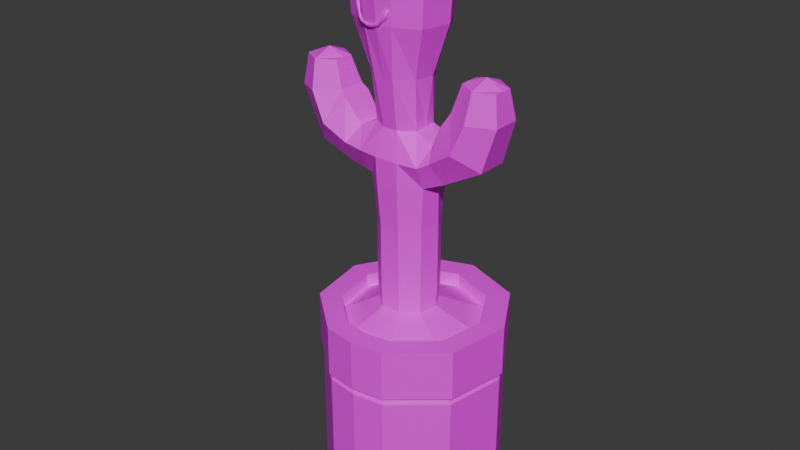 # Source: CactusFinal.blend  (saved by Blender 4.0.36; exported with 4.5.12 LTS)
import bpy
from mathutils import Matrix  # noqa: F401  (used for matrix-valued properties, if any)

bpy.ops.wm.read_factory_settings(use_empty=True)
scene = bpy.context.scene
scene.name = 'Scene'

# ---- collections
col_collection = bpy.data.collections.new('Collection'); scene.collection.children.link(col_collection)

# ---- images (referenced by path relative to the original .blend; pixels are not part of the script)
import os
ASSET_DIR = os.environ.get("B2B_ASSET_DIR", "")  # directory of the original .blend (textures are referenced by path, not embedded)
HERE = os.path.dirname(os.path.abspath(__file__))  # packed textures are extracted next to this script under _unpacked/

def load_image(name, relpath, width, height, colorspace="sRGB"):
    """Load a texture the original file referenced (path relative to the .blend, or extracted next to this script)."""
    p = next((c for c in (os.path.join(HERE, relpath), os.path.join(ASSET_DIR, relpath)) if relpath and os.path.exists(c)), "")
    if p:
        img = bpy.data.images.load(p, check_existing=True)
        img.name = name
    else:  # same state as the original file: an image datablock whose file is absent (Cycles renders it pink)
        img = bpy.data.images.new(name, width, height)
        img.source = "FILE"
        img.filepath = "//" + (relpath or name)
    img.colorspace_settings.name = colorspace
    return img
img_palette_png = load_image('palette.png', 'palette.png', 1024, 1024, 'sRGB')

# ---- materials (node trees are filled in below, after node groups)
mat_palette = bpy.data.materials.new('palette')
mat_palette.use_transparent_shadow = False

# ---- material node trees
mat_palette.use_nodes = True; mat_palette.node_tree.nodes.clear()
_N = mat_palette.node_tree.nodes; _L = mat_palette.node_tree.links
n0 = _N.new('ShaderNodeBsdfPrincipled'); n0.name = 'Principled BSDF'; n0.location = (10, 300)
n0.subsurface_method = 'RANDOM_WALK_SKIN'
n0.inputs[3].default_value = 1.45
n0.inputs[27].default_value = (0.0, 0.0, 0.0, 1.0)
n0.inputs[28].default_value = 1.0
n1 = _N.new('ShaderNodeOutputMaterial'); n1.name = 'Material Output'; n1.location = (300, 300)
n2 = _N.new('ShaderNodeTexImage'); n2.name = 'Image Texture'; n2.location = (-459, 293)
n2.image = img_palette_png
_L.new(n0.outputs[0], n1.inputs[0])
_L.new(n2.outputs[0], n0.inputs[0])
n1.is_active_output = True

# ---- world
world_world = bpy.data.worlds.new('World'); scene.world = world_world
world_world.use_nodes = True; world_world.node_tree.nodes.clear()
_N = world_world.node_tree.nodes; _L = world_world.node_tree.links
n0 = _N.new('ShaderNodeOutputWorld'); n0.name = 'World Output'; n0.location = (300, 300)
n1 = _N.new('ShaderNodeBackground'); n1.name = 'Background'; n1.location = (10, 300)
n1.inputs[0].default_value = (0.05088, 0.05088, 0.05088, 1.0)
_L.new(n1.outputs[0], n0.inputs[0])
n0.is_active_output = True
world_world.color = (0.05088, 0.05088, 0.05088)
world_world.use_sun_shadow = False
world_world.sun_shadow_jitter_overblur = 0.0

# ---- meshes
me_cylinder = bpy.data.meshes.new('Cylinder')
me_cylinder.from_pydata([(-0.02788, 0.07309, 1.492), (0.01256, 0.05837, 1.492), (0.03408, 0.02109, 1.492), (0.02661, -0.02129, 1.492), (-0.006362, -0.04896, 1.492), (-0.02301, 0.06377, 1.001), (0.02656, 0.051, 1.001), (0.03075, 0.01866, 1.001), (-0.004338, -0.04212, 1.001), (-0.02788, 0.1231, 1.246), (0.04544, 0.09638, 1.246), (0.08446, 0.0288, 1.246), (0.07091, -0.04805, 1.246), (0.01113, -0.0768, 1.246), (0.02109, 0.06525, 1.124), (0.04623, 0.0217, 1.124), (0.0375, -0.02781, 1.124), (-0.001012, -0.06013, 1.124), (-0.02615, 0.08244, 1.124), (-0.02788, 0.1353, 1.407), (0.05258, 0.1061, 1.407), (0.09539, 0.0319, 1.407), (0.08052, -0.05242, 1.407), (0.01493, -0.08606, 1.407), (0.03923, 0.07002, 0.7586), (0.06547, 0.02456, 0.7586), (0.05636, -0.02714, 0.7586), (0.01615, -0.06088, 0.7586), (-0.0101, 0.08797, 0.7586), (-0.01152, 0.09144, 0.8734), (0.06329, -0.03133, 0.8746), (0.01796, -0.0682, 0.8734), (0.03923, 0.07002, 0.6613), (0.06547, 0.02456, 0.6613), (0.05636, -0.02714, 0.6613), (0.01615, -0.06088, 0.6613), (-0.0101, 0.08797, 0.6613), (0.04388, 0.0788, 0.8734), (0.2392, 0.03532, 1.135), (0.2392, -0.01498, 1.135), (0.06996, -0.06353, 0.9366), (0.1957, -0.04013, 1.138), (0.03353, -0.01812, 1.001), (0.1523, -0.01498, 1.14), (0.1523, 0.03532, 1.14), (0.1631, 0.08895, 0.9949), (0.2189, 0.04956, 0.9557), (0.2189, -0.02923, 0.9557), (0.1631, -0.06862, 0.9949), (0.1072, -0.02923, 1.034), (0.1072, 0.04956, 1.034), (0.1917, 0.07952, 1.067), (0.2516, 0.04484, 1.064), (0.2516, -0.02451, 1.064), (0.1917, -0.05919, 1.067), (0.1317, -0.02451, 1.071), (0.1317, 0.04484, 1.071), (0.115, 0.04365, 0.8969), (0.115, -0.02332, 0.8969), (0.09829, -0.0568, 0.9524), (0.08154, -0.02332, 0.9803), (0.08154, 0.04365, 0.9803), (0.09829, 0.07714, 0.9524), (-0.01152, 0.07632, 0.9367), (0.05362, 0.07461, 0.9366), (0.01951, -0.07001, 0.9367), (0.2392, 0.01017, 1.135), (0.1523, 0.01017, 1.14), (0.1072, 0.01017, 1.034), (0.1317, 0.01017, 1.071), (0.08154, 0.01017, 0.9803), (0.07251, 0.01503, 0.8722), (0.1957, 0.06046, 1.138), (0.2189, 0.01017, 0.9557), (0.2516, 0.01017, 1.064), (0.115, 0.01017, 0.8969), (0.1968, 0.01017, 1.157), (-0.02788, -0.04896, 1.492), (-0.02301, -0.04212, 1.001), (-0.02788, -0.08251, 1.246), (-0.02615, -0.06013, 1.124), (-0.02788, -0.09236, 1.407), (-0.0101, -0.06088, 0.7586), (-0.01152, -0.0682, 0.8734), (-0.0101, -0.06088, 0.6613), (-0.01152, -0.07001, 0.9367), (0.002669, 0.2578, 0.5349), (0.1565, 0.2016, 0.5349), (0.2377, 0.06079, 0.5349), (0.2095, -0.09929, 0.5349), (0.085, -0.2038, 0.5349), (0.002669, -0.2149, 0.5349), (0.002669, 0.2578, 0.4072), (0.1565, 0.2016, 0.4072), (0.2377, 0.06079, 0.4072), (0.2095, -0.09929, 0.4072), (0.085, -0.2038, 0.4072), (0.002669, -0.2149, 0.4072), (0.1262, 0.1615, 0.4072), (0.1913, 0.04875, 0.4072), (0.1687, -0.07944, 0.4072), (0.06895, -0.1631, 0.4072), (-0.03688, -0.08134, 1.247), (0.002669, 0.2515, 0.3881), (0.1527, 0.1967, 0.3881), (0.232, 0.05932, 0.3881), (0.2044, -0.09687, 0.3881), (0.08292, -0.1988, 0.3881), (0.002669, -0.2097, 0.3881), (0.002669, 0.2515, 0.03994), (0.1527, 0.1967, 0.03994), (0.232, 0.05932, 0.03994), (0.2044, -0.09687, 0.03994), (0.08292, -0.1988, 0.03994), (0.002669, -0.2097, 0.03994), (0.002669, 0.2515, 0.01818), (0.1527, 0.1967, 0.01818), (0.232, 0.05932, 0.01818), (0.2044, -0.09687, 0.01818), (0.08292, -0.1988, 0.01818), (0.002669, -0.2097, 0.01818), (0.1275, 0.1632, 0.002462), (0.1933, 0.04927, 0.002462), (0.1704, -0.0803, 0.002462), (0.06963, -0.1649, 0.002462), (-0.06895, -0.08176, 1.347), (0.1595, -0.07537, 0.5349), (0.1809, 0.04618, 0.5349), (0.002669, -0.1634, 0.5349), (0.06491, -0.1547, 0.5349), (0.1192, 0.1531, 0.5349), (0.002669, 0.1956, 0.5349), (-0.009516, 0.0853, 0.5458), (0.03824, 0.06792, 0.5458), (0.06365, 0.0239, 0.5458), (0.05483, -0.02615, 0.5458), (0.0159, -0.05882, 0.5458), (-0.009516, -0.05882, 0.5458), (0.1809, 0.04618, 0.4992), (0.06491, -0.1547, 0.4992), (0.1192, 0.1531, 0.4992), (0.002669, 0.1956, 0.4992), (0.1595, -0.07537, 0.4992), (0.002669, -0.1634, 0.4992), (-0.06833, 0.05837, 1.492), (-0.02788, 0.01206, 1.509), (-0.08237, -0.02129, 1.492), (-0.0494, -0.04896, 1.492), (-0.07258, 0.051, 1.001), (-0.07678, 0.01866, 1.001), (-0.04168, -0.04212, 1.001), (-0.1012, 0.09638, 1.246), (-0.1402, 0.0288, 1.246), (-0.1267, -0.04805, 1.246), (-0.0669, -0.0768, 1.246), (-0.0734, 0.06525, 1.124), (-0.09854, 0.0217, 1.124), (-0.08981, -0.02781, 1.124), (-0.05129, -0.06013, 1.124), (-0.1083, 0.1061, 1.407), (-0.1512, 0.0319, 1.407), (-0.1363, -0.05242, 1.407), (-0.0707, -0.08606, 1.407), (-0.05942, 0.07002, 0.7586), (-0.08567, 0.02456, 0.7586), (-0.07655, -0.02714, 0.7586), (-0.03634, -0.06088, 0.7586), (-0.08633, -0.03133, 0.8746), (-0.04099, -0.0682, 0.8734), (-0.05942, 0.07002, 0.6613), (-0.08567, 0.02456, 0.6613), (-0.07655, -0.02714, 0.6613), (-0.03634, -0.06088, 0.6613), (-0.06691, 0.0788, 0.8734), (-0.2931, 0.03532, 1.114), (-0.2931, -0.01498, 1.114), (-0.093, -0.06353, 0.9366), (-0.2495, -0.04013, 1.114), (-0.07955, -0.01812, 1.001), (-0.206, -0.01498, 1.114), (-0.206, 0.03532, 1.114), (-0.2021, 0.08895, 0.9757), (-0.2381, 0.04956, 0.9177), (-0.2381, -0.02923, 0.9177), (-0.2021, -0.06862, 0.9757), (-0.1661, -0.02923, 1.034), (-0.1661, 0.04956, 1.034), (-0.2422, 0.07952, 1.044), (-0.302, 0.04484, 1.038), (-0.302, -0.02451, 1.038), (-0.2422, -0.05919, 1.044), (-0.1825, -0.02451, 1.05), (-0.1825, 0.04484, 1.05), (-0.157, 0.04365, 0.8828), (-0.157, -0.02332, 0.8828), (-0.1457, -0.0568, 0.9396), (-0.1242, -0.02332, 0.9791), (-0.1242, 0.04365, 0.9791), (-0.1457, 0.07714, 0.9396), (-0.07666, 0.07461, 0.9366), (-0.04255, -0.07001, 0.9367), (-0.2931, 0.01017, 1.114), (-0.206, 0.01017, 1.114), (-0.1661, 0.01017, 1.034), (-0.1825, 0.01017, 1.05), (-0.1242, 0.01017, 0.9791), (-0.09554, 0.01503, 0.8722), (-0.2495, 0.06046, 1.114), (-0.2381, 0.01017, 0.9177), (-0.302, 0.01017, 1.038), (-0.157, 0.01017, 0.8828), (-0.2494, 0.01017, 1.133), (-0.1511, 0.2016, 0.5349), (-0.2324, 0.06079, 0.5349), (-0.2042, -0.09929, 0.5349), (-0.07966, -0.2038, 0.5349), (-0.1511, 0.2016, 0.4072), (-0.2324, 0.06079, 0.4072), (-0.2042, -0.09929, 0.4072), (-0.07966, -0.2038, 0.4072), (0.002275, 0.2065, 0.4072), (-0.1208, 0.1615, 0.4072), (-0.1859, 0.04875, 0.4072), (-0.1633, -0.07944, 0.4072), (-0.06361, -0.1631, 0.4072), (0.002312, -0.1721, 0.4072), (-0.1473, 0.1967, 0.3881), (-0.2266, 0.05932, 0.3881), (-0.1991, -0.09687, 0.3881), (-0.07759, -0.1988, 0.3881), (-0.1473, 0.1967, 0.03994), (-0.2266, 0.05932, 0.03994), (-0.1991, -0.09687, 0.03994), (-0.07759, -0.1988, 0.03994), (-0.1473, 0.1967, 0.01818), (-0.2266, 0.05932, 0.01818), (-0.1991, -0.09687, 0.01818), (-0.07759, -0.1988, 0.01818), (0.002312, 0.2087, 0.002462), (-0.1221, 0.1632, 0.002462), (-0.1879, 0.04927, 0.002462), (-0.1651, -0.0803, 0.002462), (-0.06429, -0.1649, 0.002462), (0.00235, -0.1739, 0.002462), (-0.1541, -0.07537, 0.5349), (-0.1755, 0.04618, 0.5349), (-0.05957, -0.1547, 0.5349), (-0.1138, 0.1531, 0.5349), (-0.05727, 0.06792, 0.5458), (-0.08269, 0.0239, 0.5458), (-0.07386, -0.02615, 0.5458), (-0.03493, -0.05882, 0.5458), (-0.1755, 0.04618, 0.4992), (-0.05957, -0.1547, 0.4992), (-0.1138, 0.1531, 0.4992), (-0.1541, -0.07537, 0.4992), (-0.08985, 0.02109, 1.492), (-0.06737, -0.06407, 1.441), (-0.0507, -0.05731, 1.421), (-0.04459, -0.05484, 1.394), (-0.0507, -0.05731, 1.367), (-0.06737, -0.06407, 1.348), (-0.06686, -0.08259, 1.441), (-0.04981, -0.0894, 1.421), (-0.04357, -0.09189, 1.394), (-0.04981, -0.0894, 1.367), (-0.06686, -0.08259, 1.348), (-0.07999, -0.09567, 1.441), (-0.1296, -0.08928, 1.367), (-0.06983, -0.1181, 1.394), (-0.07999, -0.09567, 1.348), (-0.09907, -0.09565, 1.441), (-0.1056, -0.112, 1.421), (-0.1056, -0.112, 1.367), (-0.09907, -0.09565, 1.348), (-0.09014, -0.0733, 1.447), (-0.1129, -0.08253, 1.441), (-0.07256, -0.1121, 1.421), (-0.1357, -0.09176, 1.394), (-0.07256, -0.1121, 1.367), (-0.1129, -0.08253, 1.348), (-0.09014, -0.0733, 1.341), (-0.1134, -0.064, 1.441), (-0.1305, -0.05719, 1.421), (-0.1367, -0.0547, 1.394), (-0.1305, -0.05719, 1.367), (-0.1134, -0.064, 1.348), (-0.1003, -0.05092, 1.441), (-0.1077, -0.03454, 1.421), (-0.1105, -0.02854, 1.394), (-0.1077, -0.03454, 1.367), (-0.1003, -0.05092, 1.348), (-0.08122, -0.05095, 1.441), (-0.07469, -0.03459, 1.421), (-0.0735, -0.03161, 1.394), (-0.07469, -0.03459, 1.367), (-0.08122, -0.05095, 1.348), (-0.1296, -0.08928, 1.421), (-0.1068, -0.115, 1.394), (-0.1173, -0.108, 1.394), (-0.1065, -0.1144, 1.382), (-0.09437, -0.1172, 1.394), (-0.1065, -0.1144, 1.407), (-0.1147, -0.1092, 1.386), (-0.09709, -0.1162, 1.386), (-0.1147, -0.1092, 1.402), (-0.09709, -0.1162, 1.402), (0.04495, -0.0516, 1.436), (0.0534, -0.03572, 1.416), (0.05649, -0.02991, 1.389), (0.0534, -0.03572, 1.362), (0.04495, -0.0516, 1.343), (0.05723, -0.06548, 1.436), (0.07467, -0.05976, 1.416), (0.08105, -0.05766, 1.389), (0.07467, -0.05976, 1.362), (0.05723, -0.06548, 1.343), (0.05556, -0.08394, 1.436), (0.01342, -0.1109, 1.362), (0.07771, -0.09458, 1.389), (0.05556, -0.08394, 1.343), (0.04091, -0.09616, 1.436), (0.0464, -0.1129, 1.416), (0.0464, -0.1129, 1.362), (0.04091, -0.09616, 1.343), (0.03341, -0.0733, 1.442), (0.02187, -0.09499, 1.436), (0.07177, -0.09173, 1.416), (0.01033, -0.1167, 1.389), (0.07177, -0.09173, 1.362), (0.02187, -0.09499, 1.343), (0.03341, -0.0733, 1.336), (0.009587, -0.08111, 1.436), (-0.007852, -0.08684, 1.416), (-0.01424, -0.08893, 1.389), (-0.007852, -0.08684, 1.362), (0.009587, -0.08111, 1.343), (0.01126, -0.06266, 1.436), (-0.004956, -0.05487, 1.416), (-0.01089, -0.05201, 1.389), (-0.004956, -0.05487, 1.362), (0.01126, -0.06266, 1.343), (0.02591, -0.05043, 1.436), (0.02041, -0.03369, 1.416), (0.01941, -0.03065, 1.389), (0.02041, -0.03369, 1.362), (0.02591, -0.05043, 1.343), (0.01342, -0.1109, 1.416), (0.0474, -0.1159, 1.389), (0.03488, -0.1174, 1.389), (0.04719, -0.1153, 1.377), (0.05833, -0.1097, 1.389), (0.04719, -0.1153, 1.402), (0.03764, -0.1166, 1.381), (0.05563, -0.1107, 1.381), (0.03764, -0.1166, 1.397), (0.05563, -0.1107, 1.397), (-0.08423, -0.06524, 1.287), (0.004709, -0.07569, 1.282), (-0.0901, -0.06747, 1.287), (0.009292, -0.07938, 1.28), (-0.08979, -0.07374, 1.287), (0.007541, -0.08535, 1.281), (-0.08373, -0.07539, 1.287), (0.001877, -0.08535, 1.284), (-0.0803, -0.07013, 1.287), (0.0001268, -0.07938, 1.284), (-0.04888, -0.07315, 1.241), (-0.04984, -0.07672, 1.236), (-0.05141, -0.08248, 1.237), (-0.05141, -0.08248, 1.244), (-0.04984, -0.07672, 1.246), (-0.01989, -0.07538, 1.249), (-0.01642, -0.0792, 1.245), (-0.01775, -0.08539, 1.246), (-0.02203, -0.08539, 1.251), (-0.02336, -0.0792, 1.253), (-0.08299, -0.06878, 1.251), (-0.0828, -0.07502, 1.252), (-0.07713, -0.07656, 1.254), (-0.07381, -0.07127, 1.255), (-0.07743, -0.06646, 1.253), (-0.08981, -0.0655, 1.265), (-0.0895, -0.07178, 1.265), (-0.08344, -0.07342, 1.265), (-0.08, -0.06817, 1.265), (-0.08394, -0.06327, 1.265), (-0.06949, -0.06863, 1.245), (-0.07236, -0.07168, 1.241), (-0.0732, -0.07764, 1.242), (-0.07085, -0.07828, 1.248), (-0.06856, -0.07271, 1.25), (-0.03462, -0.07909, 1.238), (-0.03509, -0.08506, 1.24), (-0.03659, -0.08506, 1.246), (-0.03705, -0.07909, 1.248), (-0.03584, -0.0754, 1.243), (-0.003942, -0.07524, 1.264), (0.001023, -0.07924, 1.262), (-0.0008736, -0.08571, 1.263), (-0.00701, -0.08571, 1.266), (-0.008906, -0.07924, 1.267)], [], [(19, 0, 1, 20), (20, 1, 2, 21), (21, 2, 3, 22), (22, 3, 4, 23), (40, 42, 8, 65), (63, 5, 6, 64), (16, 12, 13, 17), (15, 11, 12, 16), (14, 10, 11, 15), (18, 9, 10, 14), (5, 18, 14, 6), (6, 14, 15, 7), (7, 15, 16, 42), (42, 16, 17, 8), (12, 22, 23, 13), (11, 21, 22, 12), (10, 20, 21, 11), (9, 19, 20, 10), (36, 28, 24, 32), (32, 24, 25, 33), (33, 25, 26, 34), (34, 26, 27, 35), (28, 29, 37, 24), (24, 37, 71, 25), (25, 71, 30, 26), (26, 30, 31, 27), (135, 34, 35, 136), (134, 33, 34, 135), (133, 32, 33, 134), (132, 36, 32, 133), (51, 72, 38, 52), (74, 66, 39, 53), (53, 39, 41, 54), (54, 41, 43, 55), (38, 72, 76, 66), (69, 67, 44, 56), (56, 44, 72, 51), (61, 50, 45, 62), (70, 68, 50, 61), (59, 48, 49, 60), (58, 47, 48, 59), (75, 73, 47, 58), (62, 45, 46, 57), (50, 56, 51, 45), (68, 69, 56, 50), (48, 54, 55, 49), (47, 53, 54, 48), (73, 74, 53, 47), (45, 51, 52, 46), (64, 62, 57, 37), (71, 75, 58, 30), (30, 58, 59, 40), (40, 59, 60, 42), (7, 70, 61, 6), (6, 61, 62, 64), (29, 63, 64, 37), (30, 40, 65, 31), (42, 60, 70, 7), (49, 55, 69, 68), (60, 49, 68, 70), (55, 43, 67, 69), (37, 57, 75, 71), (46, 52, 74, 73), (57, 46, 73, 75), (52, 38, 66, 74), (66, 76, 41, 39), (41, 76, 67, 43), (76, 72, 44, 67), (31, 65, 85, 83), (136, 35, 84, 137), (27, 31, 83, 82), (35, 27, 82, 84), (13, 23, 81, 79), (8, 17, 80, 78), (17, 13, 79, 80), (65, 8, 78, 85), (23, 4, 77, 81), (1, 145, 2), (127, 126, 89, 88), (129, 128, 91, 90), (126, 129, 90, 89), (130, 127, 88, 87), (131, 130, 87, 86), (89, 90, 96, 95), (87, 88, 94, 93), (90, 91, 97, 96), (88, 89, 95, 94), (86, 87, 93, 92), (95, 96, 101, 100), (93, 94, 99, 98), (96, 97, 225, 101), (94, 95, 100, 99), (92, 93, 98, 220), (100, 101, 107, 106), (98, 99, 105, 104), (101, 225, 108, 107), (99, 100, 106, 105), (220, 98, 104, 103), (106, 107, 113, 112), (104, 105, 111, 110), (107, 108, 114, 113), (105, 106, 112, 111), (103, 104, 110, 109), (112, 113, 119, 118), (110, 111, 117, 116), (113, 114, 120, 119), (111, 112, 118, 117), (109, 110, 116, 115), (118, 119, 124, 123), (116, 117, 122, 121), (119, 120, 243, 124), (117, 118, 123, 122), (115, 116, 121, 238), (129, 126, 142, 139), (132, 133, 140, 141), (133, 134, 138, 140), (135, 136, 139, 142), (136, 137, 143, 139), (134, 135, 142, 138), (128, 129, 139, 143), (130, 131, 141, 140), (126, 127, 138, 142), (127, 130, 140, 138), (19, 159, 144, 0), (159, 160, 256, 144), (160, 161, 146, 256), (161, 162, 147, 146), (176, 200, 150, 178), (63, 199, 148, 5), (157, 158, 154, 153), (156, 157, 153, 152), (155, 156, 152, 151), (18, 155, 151, 9), (5, 148, 155, 18), (148, 149, 156, 155), (149, 178, 157, 156), (178, 150, 158, 157), (153, 154, 125, 162, 161), (152, 153, 161, 160), (151, 152, 160, 159), (9, 151, 159, 19), (36, 169, 163, 28), (169, 170, 164, 163), (170, 171, 165, 164), (171, 172, 166, 165), (28, 163, 173, 29), (163, 164, 206, 173), (164, 165, 167, 206), (165, 166, 168, 167), (250, 251, 172, 171), (249, 250, 171, 170), (248, 249, 170, 169), (132, 248, 169, 36), (187, 188, 174, 207), (209, 189, 175, 201), (189, 190, 177, 175), (190, 191, 179, 177), (174, 201, 211, 207), (204, 192, 180, 202), (192, 187, 207, 180), (197, 198, 181, 186), (205, 197, 186, 203), (195, 196, 185, 184), (194, 195, 184, 183), (210, 194, 183, 208), (198, 193, 182, 181), (186, 181, 187, 192), (203, 186, 192, 204), (184, 185, 191, 190), (183, 184, 190, 189), (208, 183, 189, 209), (181, 182, 188, 187), (199, 173, 193, 198), (206, 167, 194, 210), (167, 176, 195, 194), (176, 178, 196, 195), (149, 148, 197, 205), (148, 199, 198, 197), (29, 173, 199, 63), (167, 168, 200, 176), (178, 149, 205, 196), (185, 203, 204, 191), (196, 205, 203, 185), (191, 204, 202, 179), (173, 206, 210, 193), (182, 208, 209, 188), (193, 210, 208, 182), (188, 209, 201, 174), (201, 175, 177, 211), (177, 179, 202, 211), (211, 202, 180, 207), (168, 83, 85, 200), (251, 137, 84, 172), (166, 82, 83, 168), (172, 84, 82, 166), (154, 102, 79, 81, 162, 125), (150, 78, 80, 158), (158, 80, 79, 102, 154), (200, 85, 78, 150), (162, 81, 77, 147), (144, 256, 145), (245, 213, 214, 244), (246, 215, 91, 128), (244, 214, 215, 246), (247, 212, 213, 245), (131, 86, 212, 247), (214, 218, 219, 215), (212, 216, 217, 213), (215, 219, 97, 91), (213, 217, 218, 214), (86, 92, 216, 212), (218, 223, 224, 219), (216, 221, 222, 217), (219, 224, 225, 97), (217, 222, 223, 218), (92, 220, 221, 216), (223, 228, 229, 224), (221, 226, 227, 222), (224, 229, 108, 225), (222, 227, 228, 223), (220, 103, 226, 221), (228, 232, 233, 229), (226, 230, 231, 227), (229, 233, 114, 108), (227, 231, 232, 228), (103, 109, 230, 226), (232, 236, 237, 233), (230, 234, 235, 231), (233, 237, 120, 114), (231, 235, 236, 232), (109, 115, 234, 230), (236, 241, 242, 237), (234, 239, 240, 235), (237, 242, 243, 120), (235, 240, 241, 236), (115, 238, 239, 234), (246, 253, 255, 244), (132, 141, 254, 248), (248, 254, 252, 249), (250, 255, 253, 251), (251, 253, 143, 137), (249, 252, 255, 250), (128, 143, 253, 246), (247, 254, 141, 131), (244, 255, 252, 245), (245, 252, 254, 247), (145, 256, 146), (145, 0, 144), (145, 1, 0), (2, 145, 3), (3, 145, 4), (4, 145, 77), (147, 77, 145), (146, 147, 145), (238, 121, 122, 123, 124, 243, 242, 241, 240, 239), (281, 296, 261), (295, 294, 259, 260), (293, 292, 257, 258), (296, 295, 260, 261), (294, 293, 258, 259), (292, 275, 257), (261, 260, 265, 266), (259, 258, 263, 264), (257, 275, 262), (281, 261, 266, 125), (260, 259, 264, 265), (258, 257, 262, 263), (266, 265, 279, 270), (264, 263, 277, 269), (262, 275, 267), (281, 125, 266, 270), (265, 264, 269, 279), (263, 262, 267, 277), (270, 279, 273, 274), (301, 306, 298), (267, 275, 271), (281, 270, 274), (304, 298, 300), (277, 267, 271, 272), (274, 273, 268, 280), (305, 297, 278, 299), (271, 275, 276), (281, 274, 280), (300, 298, 303), (272, 271, 276, 297), (278, 297, 283, 284), (276, 275, 282), (281, 280, 286), (268, 278, 284, 285), (297, 276, 282, 283), (280, 268, 285, 286), (282, 275, 287), (281, 286, 291), (285, 284, 289, 290), (283, 282, 287, 288), (286, 285, 290, 291), (284, 283, 288, 289), (281, 291, 296), (290, 289, 294, 295), (288, 287, 292, 293), (291, 290, 295, 296), (289, 288, 293, 294), (287, 275, 292), (305, 298, 302), (306, 277, 272, 302), (303, 298, 299), (304, 279, 269, 301), (298, 304, 301), (268, 303, 299, 278), (298, 306, 302), (297, 305, 302, 272), (273, 300, 303, 268), (298, 305, 299), (279, 304, 300, 273), (269, 277, 306, 301), (331, 346, 311), (345, 344, 309, 310), (343, 342, 307, 308), (346, 345, 310, 311), (344, 343, 308, 309), (342, 325, 307), (311, 310, 315, 316), (309, 308, 313, 314), (307, 325, 312), (331, 311, 316), (310, 309, 314, 315), (308, 307, 312, 313), (316, 315, 329, 320), (314, 313, 327, 319), (312, 325, 317), (331, 316, 320), (315, 314, 319, 329), (313, 312, 317, 327), (320, 329, 323, 324), (351, 356, 348), (317, 325, 321), (331, 320, 324), (354, 348, 350), (327, 317, 321, 322), (324, 323, 318, 330), (355, 347, 328, 349), (321, 325, 326), (331, 324, 330), (350, 348, 353), (322, 321, 326, 347), (328, 347, 333, 334), (326, 325, 332), (331, 330, 336), (318, 328, 334, 335), (347, 326, 332, 333), (330, 318, 335, 336), (332, 325, 337), (331, 336, 341), (335, 334, 339, 340), (333, 332, 337, 338), (336, 335, 340, 341), (334, 333, 338, 339), (331, 341, 346), (340, 339, 344, 345), (338, 337, 342, 343), (341, 340, 345, 346), (339, 338, 343, 344), (337, 325, 342), (355, 348, 352), (356, 327, 322, 352), (353, 348, 349), (354, 329, 319, 351), (348, 354, 351), (318, 353, 349, 328), (348, 356, 352), (347, 355, 352, 322), (323, 350, 353, 318), (348, 355, 349), (329, 354, 350, 323), (319, 327, 356, 351), (397, 358, 360, 398), (398, 360, 362, 399), (399, 362, 364, 400), (360, 358, 366, 364, 362), (400, 364, 366, 401), (401, 366, 358, 397), (357, 359, 361, 363, 365), (391, 371, 367, 387), (390, 370, 371, 391), (389, 369, 370, 390), (388, 368, 369, 389), (387, 367, 368, 388), (395, 376, 372, 396), (394, 375, 376, 395, 102), (393, 374, 375, 394), (392, 373, 374, 393), (396, 372, 373, 392), (386, 381, 377, 382), (382, 377, 378, 383), (383, 378, 379, 384), (384, 379, 380, 385), (385, 380, 381, 386), (365, 385, 386, 357), (363, 384, 385, 365), (361, 383, 384, 363), (359, 382, 383, 361), (357, 386, 382, 359), (381, 387, 388, 377), (377, 388, 389, 378), (378, 389, 390, 379), (379, 390, 391, 380), (380, 391, 387, 381), (367, 396, 392, 368), (368, 392, 393, 369), (369, 393, 394, 370), (370, 394, 102, 395, 371), (371, 395, 396, 367), (376, 401, 397, 372), (375, 400, 401, 376), (374, 399, 400, 375), (373, 398, 399, 374), (372, 397, 398, 373)])
me_cylinder.polygons.foreach_set('use_smooth', [0, 0, 0, 0, 0, 0, 0, 0, 0, 0, 0, 0, 0, 0, 0, 0, 0, 0, 0, 0, 0, 0, 0, 0, 0, 0, 0, 0, 0, 0, 0, 0, 0, 0, 0, 0, 0, 0, 0, 0, 0, 0, 0, 0, 0, 0, 0, 0, 0, 0, 0, 0, 0, 0, 0, 0, 0, 0, 0, 0, 0, 0, 0, 0, 0, 0, 0, 0, 0, 0, 0, 0, 0, 0, 0, 0, 0, 0, 0, 0, 0, 0, 0, 0, 0, 0, 0, 0, 0, 0, 0, 0, 0, 0, 0, 0, 0, 0, 0, 0, 0, 0, 0, 0, 0, 0, 0, 0, 0, 0, 0, 0, 0, 0, 0, 0, 0, 0, 0, 0, 0, 0, 0, 0, 0, 0, 0, 0, 0, 0, 0, 0, 0, 0, 0, 0, 0, 0, 0, 0, 0, 0, 0, 0, 0, 0, 0, 0, 0, 0, 0, 0, 0, 0, 0, 0, 0, 0, 0, 0, 0, 0, 0, 0, 0, 0, 0, 0, 0, 0, 0, 0, 0, 0, 0, 0, 0, 0, 0, 0, 0, 0, 0, 0, 0, 0, 0, 0, 0, 0, 0, 0, 0, 0, 0, 0, 0, 0, 0, 0, 0, 0, 0, 0, 0, 0, 0, 0, 0, 0, 0, 0, 0, 0, 0, 0, 0, 0, 0, 0, 0, 0, 0, 0, 0, 0, 0, 0, 0, 0, 0, 0, 0, 0, 0, 0, 0, 0, 0, 0, 0, 0, 0, 0, 0, 0, 0, 0, 0, 0, 0, 0, 0, 0, 0, 1, 1, 1, 1, 1, 1, 1, 1, 1, 1, 1, 1, 1, 1, 1, 1, 1, 1, 1, 1, 1, 1, 1, 1, 1, 1, 1, 1, 1, 1, 1, 1, 1, 1, 1, 1, 1, 1, 1, 1, 1, 1, 1, 1, 1, 1, 1, 1, 1, 1, 1, 1, 1, 1, 1, 1, 1, 1, 1, 1, 1, 1, 1, 1, 1, 1, 1, 1, 1, 1, 1, 1, 1, 1, 1, 1, 1, 1, 1, 1, 1, 1, 1, 1, 1, 1, 1, 1, 1, 1, 1, 1, 1, 1, 1, 1, 1, 1, 1, 1, 1, 1, 1, 1, 1, 1, 1, 1, 1, 1, 1, 1, 1, 1, 1, 1, 1, 1, 1, 1, 1, 1, 1, 1, 1, 1, 1, 1, 1, 1, 1, 1, 1, 1, 1, 1, 1, 1, 1, 1, 1, 1, 1, 1, 1, 1, 1, 1, 1, 1, 1, 1, 1, 1, 1, 1, 1, 1, 1, 1, 1, 1])
_uv = me_cylinder.uv_layers.new(name='UVMap')
_uv.uv.foreach_set('vector', [0.3384, 0.5074, 0.3384, 0.5078, 0.3378, 0.5078, 0.3378, 0.5074, 0.3378, 0.5074, 0.3378, 0.5078, 0.3371, 0.5078, 0.3371, 0.5074, 0.3371, 0.5074, 0.3371, 0.5078, 0.3365, 0.5078, 0.3365, 0.5074, 0.3365, 0.5074, 0.3365, 0.5078, 0.3359, 0.5078, 0.3359, 0.5074, 0.3365, 0.5062, 0.3365, 0.5064, 0.3359, 0.5064, 0.3359, 0.5062, 0.3384, 0.5062, 0.3384, 0.5064, 0.3378, 0.5064, 0.3378, 0.5062, 0.3365, 0.5067, 0.3365, 0.5071, 0.3359, 0.5071, 0.3359, 0.5067, 0.3371, 0.5067, 0.3371, 0.5071, 0.3365, 0.5071, 0.3365, 0.5067, 0.3378, 0.5067, 0.3378, 0.5071, 0.3371, 0.5071, 0.3371, 0.5067, 0.3384, 0.5067, 0.3384, 0.5071, 0.3378, 0.5071, 0.3378, 0.5067, 0.3384, 0.5064, 0.3384, 0.5067, 0.3378, 0.5067, 0.3378, 0.5064, 0.3378, 0.5064, 0.3378, 0.5067, 0.3371, 0.5067, 0.3371, 0.5064, 0.3371, 0.5064, 0.3371, 0.5067, 0.3365, 0.5067, 0.3365, 0.5064, 0.3365, 0.5064, 0.3365, 0.5067, 0.3359, 0.5067, 0.3359, 0.5064, 0.3365, 0.5071, 0.3365, 0.5074, 0.3359, 0.5074, 0.3359, 0.5071, 0.3371, 0.5071, 0.3371, 0.5074, 0.3365, 0.5074, 0.3365, 0.5071, 0.3378, 0.5071, 0.3378, 0.5074, 0.3371, 0.5074, 0.3371, 0.5071, 0.3384, 0.5071, 0.3384, 0.5074, 0.3378, 0.5074, 0.3378, 0.5071, 0.3384, 0.5053, 0.3384, 0.5057, 0.3378, 0.5057, 0.3378, 0.5053, 0.3378, 0.5053, 0.3378, 0.5057, 0.3371, 0.5057, 0.3371, 0.5053, 0.3371, 0.5053, 0.3371, 0.5057, 0.3365, 0.5057, 0.3365, 0.5053, 0.3365, 0.5053, 0.3365, 0.5057, 0.3359, 0.5057, 0.3359, 0.5053, 0.3384, 0.5057, 0.3384, 0.506, 0.3378, 0.506, 0.3378, 0.5057, 0.3378, 0.5057, 0.3378, 0.506, 0.3371, 0.506, 0.3371, 0.5057, 0.3371, 0.5057, 0.3371, 0.506, 0.3365, 0.506, 0.3365, 0.5057, 0.3365, 0.5057, 0.3365, 0.506, 0.3359, 0.506, 0.3359, 0.5057, 0.3365, 0.5051, 0.3365, 0.5053, 0.3359, 0.5053, 0.3359, 0.5051, 0.3371, 0.5051, 0.3371, 0.5053, 0.3365, 0.5053, 0.3365, 0.5051, 0.3378, 0.5051, 0.3378, 0.5053, 0.3371, 0.5053, 0.3371, 0.5051, 0.3384, 0.5051, 0.3384, 0.5053, 0.3378, 0.5053, 0.3378, 0.5051, 0.3384, 0.5071, 0.3384, 0.5078, 0.3374, 0.5078, 0.3374, 0.5071, 0.337, 0.5071, 0.337, 0.5078, 0.3365, 0.5078, 0.3365, 0.5071, 0.3365, 0.5071, 0.3365, 0.5078, 0.3356, 0.5078, 0.3356, 0.5071, 0.3356, 0.5071, 0.3356, 0.5078, 0.3346, 0.5078, 0.3346, 0.5071, 0.3353, 0.5042, 0.3342, 0.5049, 0.3342, 0.5036, 0.3353, 0.5036, 0.3342, 0.5071, 0.3342, 0.5078, 0.3337, 0.5078, 0.3337, 0.5071, 0.3337, 0.5071, 0.3337, 0.5078, 0.3328, 0.5078, 0.3328, 0.5071, 0.3337, 0.5057, 0.3337, 0.5064, 0.3328, 0.5064, 0.3328, 0.5057, 0.3342, 0.5057, 0.3342, 0.5064, 0.3337, 0.5064, 0.3337, 0.5057, 0.3356, 0.5057, 0.3356, 0.5064, 0.3346, 0.5064, 0.3346, 0.5057, 0.3365, 0.5057, 0.3365, 0.5064, 0.3356, 0.5064, 0.3356, 0.5057, 0.337, 0.5057, 0.337, 0.5064, 0.3365, 0.5064, 0.3365, 0.5057, 0.3384, 0.5057, 0.3384, 0.5064, 0.3374, 0.5064, 0.3374, 0.5057, 0.3337, 0.5064, 0.3337, 0.5071, 0.3328, 0.5071, 0.3328, 0.5064, 0.3342, 0.5064, 0.3342, 0.5071, 0.3337, 0.5071, 0.3337, 0.5064, 0.3356, 0.5064, 0.3356, 0.5071, 0.3346, 0.5071, 0.3346, 0.5064, 0.3365, 0.5064, 0.3365, 0.5071, 0.3356, 0.5071, 0.3356, 0.5064, 0.337, 0.5064, 0.337, 0.5071, 0.3365, 0.5071, 0.3365, 0.5064, 0.3384, 0.5064, 0.3384, 0.5071, 0.3374, 0.5071, 0.3374, 0.5064, 0.3384, 0.505, 0.3384, 0.5057, 0.3374, 0.5057, 0.3374, 0.505, 0.337, 0.505, 0.337, 0.5057, 0.3365, 0.5057, 0.3365, 0.505, 0.3365, 0.505, 0.3365, 0.5057, 0.3356, 0.5057, 0.3356, 0.505, 0.3356, 0.505, 0.3356, 0.5057, 0.3346, 0.5057, 0.3346, 0.505, 0.3342, 0.505, 0.3342, 0.5057, 0.3337, 0.5057, 0.3337, 0.505, 0.3337, 0.505, 0.3337, 0.5057, 0.3328, 0.5057, 0.3328, 0.505, 0.3384, 0.506, 0.3384, 0.5062, 0.3378, 0.5062, 0.3378, 0.506, 0.3365, 0.506, 0.3365, 0.5062, 0.3359, 0.5062, 0.3359, 0.506, 0.3346, 0.505, 0.3346, 0.5057, 0.3342, 0.5057, 0.3342, 0.505, 0.3346, 0.5064, 0.3346, 0.5071, 0.3342, 0.5071, 0.3342, 0.5064, 0.3346, 0.5057, 0.3346, 0.5064, 0.3342, 0.5064, 0.3342, 0.5057, 0.3346, 0.5071, 0.3346, 0.5078, 0.3342, 0.5078, 0.3342, 0.5071, 0.3374, 0.505, 0.3374, 0.5057, 0.337, 0.5057, 0.337, 0.505, 0.3374, 0.5064, 0.3374, 0.5071, 0.337, 0.5071, 0.337, 0.5064, 0.3374, 0.5057, 0.3374, 0.5064, 0.337, 0.5064, 0.337, 0.5057, 0.3374, 0.5071, 0.3374, 0.5078, 0.337, 0.5078, 0.337, 0.5071, 0.3353, 0.5036, 0.3342, 0.5036, 0.3342, 0.5022, 0.3353, 0.5029, 0.3342, 0.5022, 0.3342, 0.5036, 0.333, 0.5036, 0.333, 0.5029, 0.3342, 0.5036, 0.3342, 0.5049, 0.333, 0.5042, 0.333, 0.5036, 0.3359, 0.506, 0.3359, 0.5062, 0.3356, 0.5062, 0.3356, 0.506, 0.3359, 0.5051, 0.3359, 0.5053, 0.3356, 0.5053, 0.3356, 0.5051, 0.3359, 0.5057, 0.3359, 0.506, 0.3356, 0.506, 0.3356, 0.5057, 0.3359, 0.5053, 0.3359, 0.5057, 0.3356, 0.5057, 0.3356, 0.5053, 0.3359, 0.5071, 0.3359, 0.5074, 0.3356, 0.5074, 0.3356, 0.5071, 0.3359, 0.5064, 0.3359, 0.5067, 0.3356, 0.5067, 0.3356, 0.5064, 0.3359, 0.5067, 0.3359, 0.5071, 0.3356, 0.5071, 0.3356, 0.5067, 0.3359, 0.5062, 0.3359, 0.5064, 0.3356, 0.5064, 0.3356, 0.5062, 0.3359, 0.5074, 0.3359, 0.5078, 0.3356, 0.5078, 0.3356, 0.5074, 0.3378, 0.5078, 0.337, 0.5078, 0.3371, 0.5078, 0.8362, 0.7604, 0.8348, 0.7604, 0.8348, 0.7604, 0.8362, 0.7604, 0.8335, 0.7604, 0.8328, 0.7604, 0.8328, 0.7604, 0.8335, 0.7604, 0.8348, 0.7604, 0.8335, 0.7604, 0.8335, 0.7604, 0.8348, 0.7604, 0.8375, 0.7604, 0.8362, 0.7604, 0.8362, 0.7604, 0.8375, 0.7604, 0.8388, 0.7604, 0.8375, 0.7604, 0.8375, 0.7604, 0.8388, 0.7604, 0.8348, 0.7604, 0.8335, 0.7604, 0.8335, 0.7604, 0.8348, 0.7604, 0.8375, 0.7604, 0.8362, 0.7604, 0.8362, 0.7604, 0.8375, 0.7604, 0.8335, 0.7604, 0.8328, 0.7604, 0.8328, 0.7604, 0.8335, 0.7604, 0.8362, 0.7604, 0.8348, 0.7604, 0.8348, 0.7604, 0.8362, 0.7604, 0.8388, 0.7604, 0.8375, 0.7604, 0.8375, 0.7604, 0.8388, 0.7604, 0.8348, 0.7604, 0.8335, 0.7604, 0.8335, 0.7604, 0.8348, 0.7604, 0.8375, 0.7604, 0.8362, 0.7604, 0.8362, 0.7604, 0.8375, 0.7604, 0.8335, 0.7604, 0.8328, 0.7604, 0.8328, 0.7604, 0.8335, 0.7604, 0.8362, 0.7604, 0.8348, 0.7604, 0.8348, 0.7604, 0.8362, 0.7604, 0.8388, 0.7604, 0.8375, 0.7604, 0.8375, 0.7604, 0.8388, 0.7604, 0.8205, 0.5, 0.8193, 0.5, 0.8193, 0.5, 0.8205, 0.5, 0.8228, 0.5, 0.8217, 0.5, 0.8217, 0.5, 0.8228, 0.5, 0.8193, 0.5, 0.8188, 0.5, 0.8188, 0.5, 0.8193, 0.5, 0.8217, 0.5, 0.8205, 0.5, 0.8205, 0.5, 0.8217, 0.5, 0.824, 0.5, 0.8228, 0.5, 0.8228, 0.5, 0.824, 0.5, 0.8205, 0.5, 0.8193, 0.5, 0.8193, 0.5, 0.8205, 0.5, 0.8228, 0.5, 0.8217, 0.5, 0.8217, 0.5, 0.8228, 0.5, 0.8193, 0.5, 0.8188, 0.5, 0.8188, 0.5, 0.8193, 0.5, 0.8217, 0.5, 0.8205, 0.5, 0.8205, 0.5, 0.8217, 0.5, 0.824, 0.5, 0.8228, 0.5, 0.8228, 0.5, 0.824, 0.5, 0.8205, 0.5, 0.8193, 0.5, 0.8193, 0.5, 0.8205, 0.5, 0.8228, 0.5, 0.8217, 0.5, 0.8217, 0.5, 0.8228, 0.5, 0.8193, 0.5, 0.8188, 0.5, 0.8188, 0.5, 0.8193, 0.5, 0.8217, 0.5, 0.8205, 0.5, 0.8205, 0.5, 0.8217, 0.5, 0.824, 0.5, 0.8228, 0.5, 0.8228, 0.5, 0.824, 0.5, 0.8205, 0.5, 0.8193, 0.5, 0.8193, 0.5, 0.8205, 0.5, 0.8228, 0.5, 0.8217, 0.5, 0.8217, 0.5, 0.8228, 0.5, 0.8193, 0.5, 0.8188, 0.5, 0.8188, 0.5, 0.8193, 0.5, 0.8217, 0.5, 0.8205, 0.5, 0.8205, 0.5, 0.8217, 0.5, 0.824, 0.5, 0.8228, 0.5, 0.8228, 0.5, 0.824, 0.5, 0.8335, 0.7604, 0.8348, 0.7604, 0.8348, 0.7604, 0.8335, 0.7604, 0.8254, 0.5372, 0.8229, 0.5372, 0.8229, 0.5372, 0.8254, 0.5372, 0.8229, 0.5372, 0.8204, 0.5372, 0.8204, 0.5372, 0.8229, 0.5372, 0.8179, 0.5372, 0.8154, 0.5372, 0.8154, 0.5372, 0.8179, 0.5372, 0.8154, 0.5372, 0.8141, 0.5372, 0.8141, 0.5372, 0.8154, 0.5372, 0.8204, 0.5372, 0.8179, 0.5372, 0.8179, 0.5372, 0.8204, 0.5372, 0.8328, 0.7604, 0.8335, 0.7604, 0.8335, 0.7604, 0.8328, 0.7604, 0.8375, 0.7604, 0.8388, 0.7604, 0.8388, 0.7604, 0.8375, 0.7604, 0.8348, 0.7604, 0.8362, 0.7604, 0.8362, 0.7604, 0.8348, 0.7604, 0.8362, 0.7604, 0.8375, 0.7604, 0.8375, 0.7604, 0.8362, 0.7604, 0.3384, 0.5074, 0.3378, 0.5074, 0.3378, 0.5078, 0.3384, 0.5078, 0.3378, 0.5074, 0.3371, 0.5074, 0.3371, 0.5078, 0.3378, 0.5078, 0.3371, 0.5074, 0.3365, 0.5074, 0.3365, 0.5078, 0.3371, 0.5078, 0.3365, 0.5074, 0.3359, 0.5074, 0.3359, 0.5078, 0.3365, 0.5078, 0.3365, 0.5062, 0.3359, 0.5062, 0.3359, 0.5064, 0.3365, 0.5064, 0.3384, 0.5062, 0.3378, 0.5062, 0.3378, 0.5064, 0.3384, 0.5064, 0.3365, 0.5067, 0.3359, 0.5067, 0.3359, 0.5071, 0.3365, 0.5071, 0.3371, 0.5067, 0.3365, 0.5067, 0.3365, 0.5071, 0.3371, 0.5071, 0.3378, 0.5067, 0.3371, 0.5067, 0.3371, 0.5071, 0.3378, 0.5071, 0.3384, 0.5067, 0.3378, 0.5067, 0.3378, 0.5071, 0.3384, 0.5071, 0.3384, 0.5064, 0.3378, 0.5064, 0.3378, 0.5067, 0.3384, 0.5067, 0.3378, 0.5064, 0.3371, 0.5064, 0.3371, 0.5067, 0.3378, 0.5067, 0.3371, 0.5064, 0.3365, 0.5064, 0.3365, 0.5067, 0.3371, 0.5067, 0.3365, 0.5064, 0.3359, 0.5064, 0.3359, 0.5067, 0.3365, 0.5067, 0.3365, 0.5071, 0.3359, 0.5071, 0.3359, 0.5073, 0.3359, 0.5074, 0.3365, 0.5074, 0.3371, 0.5071, 0.3365, 0.5071, 0.3365, 0.5074, 0.3371, 0.5074, 0.3378, 0.5071, 0.3371, 0.5071, 0.3371, 0.5074, 0.3378, 0.5074, 0.3384, 0.5071, 0.3378, 0.5071, 0.3378, 0.5074, 0.3384, 0.5074, 0.3384, 0.5053, 0.3378, 0.5053, 0.3378, 0.5057, 0.3384, 0.5057, 0.3378, 0.5053, 0.3371, 0.5053, 0.3371, 0.5057, 0.3378, 0.5057, 0.3371, 0.5053, 0.3365, 0.5053, 0.3365, 0.5057, 0.3371, 0.5057, 0.3365, 0.5053, 0.3359, 0.5053, 0.3359, 0.5057, 0.3365, 0.5057, 0.3384, 0.5057, 0.3378, 0.5057, 0.3378, 0.506, 0.3384, 0.506, 0.3378, 0.5057, 0.3371, 0.5057, 0.3371, 0.506, 0.3378, 0.506, 0.3371, 0.5057, 0.3365, 0.5057, 0.3365, 0.506, 0.3371, 0.506, 0.3365, 0.5057, 0.3359, 0.5057, 0.3359, 0.506, 0.3365, 0.506, 0.3365, 0.5051, 0.3359, 0.5051, 0.3359, 0.5053, 0.3365, 0.5053, 0.3371, 0.5051, 0.3365, 0.5051, 0.3365, 0.5053, 0.3371, 0.5053, 0.3378, 0.5051, 0.3371, 0.5051, 0.3371, 0.5053, 0.3378, 0.5053, 0.3384, 0.5051, 0.3378, 0.5051, 0.3378, 0.5053, 0.3384, 0.5053, 0.3384, 0.5071, 0.3374, 0.5071, 0.3374, 0.5078, 0.3384, 0.5078, 0.337, 0.5071, 0.3365, 0.5071, 0.3365, 0.5078, 0.337, 0.5078, 0.3365, 0.5071, 0.3356, 0.5071, 0.3356, 0.5078, 0.3365, 0.5078, 0.3356, 0.5071, 0.3346, 0.5071, 0.3346, 0.5078, 0.3356, 0.5078, 0.3353, 0.5042, 0.3353, 0.5036, 0.3342, 0.5036, 0.3342, 0.5049, 0.3342, 0.5071, 0.3337, 0.5071, 0.3337, 0.5078, 0.3342, 0.5078, 0.3337, 0.5071, 0.3328, 0.5071, 0.3328, 0.5078, 0.3337, 0.5078, 0.3337, 0.5057, 0.3328, 0.5057, 0.3328, 0.5064, 0.3337, 0.5064, 0.3342, 0.5057, 0.3337, 0.5057, 0.3337, 0.5064, 0.3342, 0.5064, 0.3356, 0.5057, 0.3346, 0.5057, 0.3346, 0.5064, 0.3356, 0.5064, 0.3365, 0.5057, 0.3356, 0.5057, 0.3356, 0.5064, 0.3365, 0.5064, 0.337, 0.5057, 0.3365, 0.5057, 0.3365, 0.5064, 0.337, 0.5064, 0.3384, 0.5057, 0.3374, 0.5057, 0.3374, 0.5064, 0.3384, 0.5064, 0.3337, 0.5064, 0.3328, 0.5064, 0.3328, 0.5071, 0.3337, 0.5071, 0.3342, 0.5064, 0.3337, 0.5064, 0.3337, 0.5071, 0.3342, 0.5071, 0.3356, 0.5064, 0.3346, 0.5064, 0.3346, 0.5071, 0.3356, 0.5071, 0.3365, 0.5064, 0.3356, 0.5064, 0.3356, 0.5071, 0.3365, 0.5071, 0.337, 0.5064, 0.3365, 0.5064, 0.3365, 0.5071, 0.337, 0.5071, 0.3384, 0.5064, 0.3374, 0.5064, 0.3374, 0.5071, 0.3384, 0.5071, 0.3384, 0.505, 0.3374, 0.505, 0.3374, 0.5057, 0.3384, 0.5057, 0.337, 0.505, 0.3365, 0.505, 0.3365, 0.5057, 0.337, 0.5057, 0.3365, 0.505, 0.3356, 0.505, 0.3356, 0.5057, 0.3365, 0.5057, 0.3356, 0.505, 0.3346, 0.505, 0.3346, 0.5057, 0.3356, 0.5057, 0.3342, 0.505, 0.3337, 0.505, 0.3337, 0.5057, 0.3342, 0.5057, 0.3337, 0.505, 0.3328, 0.505, 0.3328, 0.5057, 0.3337, 0.5057, 0.3384, 0.506, 0.3378, 0.506, 0.3378, 0.5062, 0.3384, 0.5062, 0.3365, 0.506, 0.3359, 0.506, 0.3359, 0.5062, 0.3365, 0.5062, 0.3346, 0.505, 0.3342, 0.505, 0.3342, 0.5057, 0.3346, 0.5057, 0.3346, 0.5064, 0.3342, 0.5064, 0.3342, 0.5071, 0.3346, 0.5071, 0.3346, 0.5057, 0.3342, 0.5057, 0.3342, 0.5064, 0.3346, 0.5064, 0.3346, 0.5071, 0.3342, 0.5071, 0.3342, 0.5078, 0.3346, 0.5078, 0.3374, 0.505, 0.337, 0.505, 0.337, 0.5057, 0.3374, 0.5057, 0.3374, 0.5064, 0.337, 0.5064, 0.337, 0.5071, 0.3374, 0.5071, 0.3374, 0.5057, 0.337, 0.5057, 0.337, 0.5064, 0.3374, 0.5064, 0.3374, 0.5071, 0.337, 0.5071, 0.337, 0.5078, 0.3374, 0.5078, 0.3353, 0.5036, 0.3353, 0.5029, 0.3342, 0.5022, 0.3342, 0.5036, 0.3342, 0.5022, 0.333, 0.5029, 0.333, 0.5036, 0.3342, 0.5036, 0.3342, 0.5036, 0.333, 0.5036, 0.333, 0.5042, 0.3342, 0.5049, 0.3359, 0.506, 0.3356, 0.506, 0.3356, 0.5062, 0.3359, 0.5062, 0.3359, 0.5051, 0.3356, 0.5051, 0.3356, 0.5053, 0.3359, 0.5053, 0.3359, 0.5057, 0.3356, 0.5057, 0.3356, 0.506, 0.3359, 0.506, 0.3359, 0.5053, 0.3356, 0.5053, 0.3356, 0.5057, 0.3359, 0.5057, 0.3359, 0.5071, 0.3356, 0.5071, 0.3356, 0.5071, 0.3356, 0.5074, 0.3359, 0.5074, 0.3359, 0.5073, 0.3359, 0.5064, 0.3356, 0.5064, 0.3356, 0.5067, 0.3359, 0.5067, 0.3359, 0.5067, 0.3356, 0.5067, 0.3356, 0.5071, 0.3356, 0.5071, 0.3359, 0.5071, 0.3359, 0.5062, 0.3356, 0.5062, 0.3356, 0.5064, 0.3359, 0.5064, 0.3359, 0.5074, 0.3356, 0.5074, 0.3356, 0.5078, 0.3359, 0.5078, 0.3378, 0.5078, 0.3371, 0.5078, 0.337, 0.5078, 0.8362, 0.7604, 0.8362, 0.7604, 0.8348, 0.7604, 0.8348, 0.7604, 0.8335, 0.7604, 0.8335, 0.7604, 0.8328, 0.7604, 0.8328, 0.7604, 0.8348, 0.7604, 0.8348, 0.7604, 0.8335, 0.7604, 0.8335, 0.7604, 0.8375, 0.7604, 0.8375, 0.7604, 0.8362, 0.7604, 0.8362, 0.7604, 0.8388, 0.7604, 0.8388, 0.7604, 0.8375, 0.7604, 0.8375, 0.7604, 0.8348, 0.7604, 0.8348, 0.7604, 0.8335, 0.7604, 0.8335, 0.7604, 0.8375, 0.7604, 0.8375, 0.7604, 0.8362, 0.7604, 0.8362, 0.7604, 0.8335, 0.7604, 0.8335, 0.7604, 0.8328, 0.7604, 0.8328, 0.7604, 0.8362, 0.7604, 0.8362, 0.7604, 0.8348, 0.7604, 0.8348, 0.7604, 0.8388, 0.7604, 0.8388, 0.7604, 0.8375, 0.7604, 0.8375, 0.7604, 0.8348, 0.7604, 0.8348, 0.7604, 0.8335, 0.7604, 0.8335, 0.7604, 0.8375, 0.7604, 0.8375, 0.7604, 0.8362, 0.7604, 0.8362, 0.7604, 0.8335, 0.7604, 0.8335, 0.7604, 0.8328, 0.7604, 0.8328, 0.7604, 0.8362, 0.7604, 0.8362, 0.7604, 0.8348, 0.7604, 0.8348, 0.7604, 0.8388, 0.7604, 0.8388, 0.7604, 0.8375, 0.7604, 0.8375, 0.7604, 0.8205, 0.5, 0.8205, 0.5, 0.8193, 0.5, 0.8193, 0.5, 0.8228, 0.5, 0.8228, 0.5, 0.8217, 0.5, 0.8217, 0.5, 0.8193, 0.5, 0.8193, 0.5, 0.8188, 0.5, 0.8188, 0.5, 0.8217, 0.5, 0.8217, 0.5, 0.8205, 0.5, 0.8205, 0.5, 0.824, 0.5, 0.824, 0.5, 0.8228, 0.5, 0.8228, 0.5, 0.8205, 0.5, 0.8205, 0.5, 0.8193, 0.5, 0.8193, 0.5, 0.8228, 0.5, 0.8228, 0.5, 0.8217, 0.5, 0.8217, 0.5, 0.8193, 0.5, 0.8193, 0.5, 0.8188, 0.5, 0.8188, 0.5, 0.8217, 0.5, 0.8217, 0.5, 0.8205, 0.5, 0.8205, 0.5, 0.824, 0.5, 0.824, 0.5, 0.8228, 0.5, 0.8228, 0.5, 0.8205, 0.5, 0.8205, 0.5, 0.8193, 0.5, 0.8193, 0.5, 0.8228, 0.5, 0.8228, 0.5, 0.8217, 0.5, 0.8217, 0.5, 0.8193, 0.5, 0.8193, 0.5, 0.8188, 0.5, 0.8188, 0.5, 0.8217, 0.5, 0.8217, 0.5, 0.8205, 0.5, 0.8205, 0.5, 0.824, 0.5, 0.824, 0.5, 0.8228, 0.5, 0.8228, 0.5, 0.8205, 0.5, 0.8205, 0.5, 0.8193, 0.5, 0.8193, 0.5, 0.8228, 0.5, 0.8228, 0.5, 0.8217, 0.5, 0.8217, 0.5, 0.8193, 0.5, 0.8193, 0.5, 0.8188, 0.5, 0.8188, 0.5, 0.8217, 0.5, 0.8217, 0.5, 0.8205, 0.5, 0.8205, 0.5, 0.824, 0.5, 0.824, 0.5, 0.8228, 0.5, 0.8228, 0.5, 0.8335, 0.7604, 0.8335, 0.7604, 0.8348, 0.7604, 0.8348, 0.7604, 0.8254, 0.5372, 0.8254, 0.5372, 0.8229, 0.5372, 0.8229, 0.5372, 0.8229, 0.5372, 0.8229, 0.5372, 0.8204, 0.5372, 0.8204, 0.5372, 0.8179, 0.5372, 0.8179, 0.5372, 0.8154, 0.5372, 0.8154, 0.5372, 0.8154, 0.5372, 0.8154, 0.5372, 0.8141, 0.5372, 0.8141, 0.5372, 0.8204, 0.5372, 0.8204, 0.5372, 0.8179, 0.5372, 0.8179, 0.5372, 0.8328, 0.7604, 0.8328, 0.7604, 0.8335, 0.7604, 0.8335, 0.7604, 0.8375, 0.7604, 0.8375, 0.7604, 0.8388, 0.7604, 0.8388, 0.7604, 0.8348, 0.7604, 0.8348, 0.7604, 0.8362, 0.7604, 0.8362, 0.7604, 0.8362, 0.7604, 0.8362, 0.7604, 0.8375, 0.7604, 0.8375, 0.7604, 0.337, 0.5078, 0.3371, 0.5078, 0.3365, 0.5078, 0.337, 0.5078, 0.3384, 0.5078, 0.3378, 0.5078, 0.337, 0.5078, 0.3378, 0.5078, 0.3384, 0.5078, 0.3371, 0.5078, 0.337, 0.5078, 0.3365, 0.5078, 0.3365, 0.5078, 0.337, 0.5078, 0.3359, 0.5078, 0.3359, 0.5078, 0.337, 0.5078, 0.3356, 0.5078, 0.3359, 0.5078, 0.3356, 0.5078, 0.337, 0.5078, 0.3365, 0.5078, 0.3359, 0.5078, 0.337, 0.5078, 0.824, 0.5, 0.8228, 0.5, 0.8217, 0.5, 0.8205, 0.5, 0.8193, 0.5, 0.8188, 0.5, 0.8193, 0.5, 0.8205, 0.5, 0.8217, 0.5, 0.8228, 0.5, 0.6932, 0.5021, 0.6929, 0.5014, 0.6934, 0.5014, 0.6929, 0.5007, 0.6929, 0.5, 0.6934, 0.5, 0.6934, 0.5007, 0.6929, 0.4993, 0.6929, 0.4986, 0.6934, 0.4986, 0.6934, 0.4993, 0.6929, 0.5014, 0.6929, 0.5007, 0.6934, 0.5007, 0.6934, 0.5014, 0.6929, 0.5, 0.6929, 0.4993, 0.6934, 0.4993, 0.6934, 0.5, 0.6929, 0.4986, 0.6932, 0.4979, 0.6934, 0.4986, 0.6934, 0.5014, 0.6934, 0.5007, 0.694, 0.5007, 0.694, 0.5014, 0.6934, 0.5, 0.6934, 0.4993, 0.694, 0.4993, 0.694, 0.5, 0.6934, 0.4986, 0.6937, 0.4979, 0.694, 0.4986, 0.6937, 0.5021, 0.6934, 0.5014, 0.694, 0.5014, 0.6939, 0.5015, 0.6934, 0.5007, 0.6934, 0.5, 0.694, 0.5, 0.694, 0.5007, 0.6934, 0.4993, 0.6934, 0.4986, 0.694, 0.4986, 0.694, 0.4993, 0.694, 0.5014, 0.694, 0.5007, 0.6945, 0.5007, 0.6945, 0.5014, 0.694, 0.5, 0.694, 0.4993, 0.6945, 0.4993, 0.6945, 0.5, 0.694, 0.4986, 0.6942, 0.4979, 0.6945, 0.4986, 0.6942, 0.5021, 0.694, 0.5015, 0.694, 0.5014, 0.6945, 0.5014, 0.694, 0.5007, 0.694, 0.5, 0.6945, 0.5, 0.6945, 0.5007, 0.694, 0.4993, 0.694, 0.4986, 0.6945, 0.4986, 0.6945, 0.4993, 0.6945, 0.5014, 0.6945, 0.5007, 0.695, 0.5007, 0.695, 0.5014, 0.7752, 0.5, 0.7754, 0.4996, 0.7754, 0.5, 0.6945, 0.4986, 0.6948, 0.4979, 0.695, 0.4986, 0.6948, 0.5021, 0.6945, 0.5014, 0.695, 0.5014, 0.7754, 0.5004, 0.7756, 0.5004, 0.7756, 0.5005, 0.6945, 0.4993, 0.6945, 0.4986, 0.695, 0.4986, 0.695, 0.4993, 0.695, 0.5014, 0.695, 0.5007, 0.6956, 0.5007, 0.6956, 0.5014, 0.6953, 0.4996, 0.6956, 0.4993, 0.6956, 0.5, 0.6954, 0.5, 0.695, 0.4986, 0.6953, 0.4979, 0.6956, 0.4986, 0.6953, 0.5021, 0.695, 0.5014, 0.6956, 0.5014, 0.7756, 0.5005, 0.7756, 0.5, 0.7759, 0.5004, 0.695, 0.4993, 0.695, 0.4986, 0.6956, 0.4986, 0.6956, 0.4993, 0.6956, 0.5, 0.6956, 0.4993, 0.6961, 0.4993, 0.6961, 0.5, 0.6956, 0.4986, 0.6958, 0.4979, 0.6961, 0.4986, 0.6958, 0.5021, 0.6956, 0.5014, 0.6961, 0.5014, 0.6956, 0.5007, 0.6956, 0.5, 0.6961, 0.5, 0.6961, 0.5007, 0.6956, 0.4993, 0.6956, 0.4986, 0.6961, 0.4986, 0.6961, 0.4993, 0.6956, 0.5014, 0.6956, 0.5007, 0.6961, 0.5007, 0.6961, 0.5014, 0.6918, 0.4986, 0.6921, 0.4979, 0.6924, 0.4986, 0.6921, 0.5021, 0.6918, 0.5014, 0.6924, 0.5014, 0.6918, 0.5007, 0.6918, 0.5, 0.6924, 0.5, 0.6924, 0.5007, 0.6918, 0.4993, 0.6918, 0.4986, 0.6924, 0.4986, 0.6924, 0.4993, 0.6918, 0.5014, 0.6918, 0.5007, 0.6924, 0.5007, 0.6924, 0.5014, 0.6918, 0.5, 0.6918, 0.4993, 0.6924, 0.4993, 0.6924, 0.5, 0.6926, 0.5021, 0.6924, 0.5014, 0.6929, 0.5014, 0.6924, 0.5007, 0.6924, 0.5, 0.6929, 0.5, 0.6929, 0.5007, 0.6924, 0.4993, 0.6924, 0.4986, 0.6929, 0.4986, 0.6929, 0.4993, 0.6924, 0.5014, 0.6924, 0.5007, 0.6929, 0.5007, 0.6929, 0.5014, 0.6924, 0.5, 0.6924, 0.4993, 0.6929, 0.4993, 0.6929, 0.5, 0.6924, 0.4986, 0.6926, 0.4979, 0.6929, 0.4986, 0.7759, 0.4996, 0.7756, 0.4996, 0.7756, 0.4995, 0.6948, 0.4996, 0.6945, 0.4993, 0.695, 0.4993, 0.695, 0.4995, 0.7759, 0.5004, 0.7759, 0.5, 0.776, 0.5, 0.6948, 0.5004, 0.6945, 0.5007, 0.6945, 0.5, 0.6946, 0.5, 0.7756, 0.5, 0.7754, 0.5004, 0.7752, 0.5, 0.6956, 0.5007, 0.6953, 0.5004, 0.6954, 0.5, 0.6956, 0.5, 0.7756, 0.5, 0.7754, 0.4996, 0.7756, 0.4995, 0.6956, 0.4993, 0.6953, 0.4996, 0.695, 0.4995, 0.695, 0.4993, 0.695, 0.5007, 0.695, 0.5005, 0.6953, 0.5004, 0.6956, 0.5007, 0.7756, 0.5, 0.7759, 0.4996, 0.776, 0.5, 0.6945, 0.5007, 0.6948, 0.5004, 0.695, 0.5005, 0.695, 0.5007, 0.6945, 0.5, 0.6945, 0.4993, 0.6948, 0.4996, 0.6946, 0.5, 0.6932, 0.5021, 0.6929, 0.5014, 0.6934, 0.5014, 0.6929, 0.5007, 0.6929, 0.5, 0.6934, 0.5, 0.6934, 0.5007, 0.6929, 0.4993, 0.6929, 0.4986, 0.6934, 0.4986, 0.6934, 0.4993, 0.6929, 0.5014, 0.6929, 0.5007, 0.6934, 0.5007, 0.6934, 0.5014, 0.6929, 0.5, 0.6929, 0.4993, 0.6934, 0.4993, 0.6934, 0.5, 0.6929, 0.4986, 0.6932, 0.4979, 0.6934, 0.4986, 0.6934, 0.5014, 0.6934, 0.5007, 0.694, 0.5007, 0.694, 0.5014, 0.6934, 0.5, 0.6934, 0.4993, 0.694, 0.4993, 0.694, 0.5, 0.6934, 0.4986, 0.6937, 0.4979, 0.694, 0.4986, 0.6937, 0.5021, 0.6934, 0.5014, 0.694, 0.5014, 0.6934, 0.5007, 0.6934, 0.5, 0.694, 0.5, 0.694, 0.5007, 0.6934, 0.4993, 0.6934, 0.4986, 0.694, 0.4986, 0.694, 0.4993, 0.694, 0.5014, 0.694, 0.5007, 0.6945, 0.5007, 0.6945, 0.5014, 0.694, 0.5, 0.694, 0.4993, 0.6945, 0.4993, 0.6945, 0.5, 0.694, 0.4986, 0.6942, 0.4979, 0.6945, 0.4986, 0.6942, 0.5021, 0.694, 0.5014, 0.6945, 0.5014, 0.694, 0.5007, 0.694, 0.5, 0.6945, 0.5, 0.6945, 0.5007, 0.694, 0.4993, 0.694, 0.4986, 0.6945, 0.4986, 0.6945, 0.4993, 0.6945, 0.5014, 0.6945, 0.5007, 0.695, 0.5007, 0.695, 0.5014, 0.7741, 0.5, 0.7742, 0.4996, 0.7742, 0.5, 0.6945, 0.4986, 0.6948, 0.4979, 0.695, 0.4986, 0.6948, 0.5021, 0.6945, 0.5014, 0.695, 0.5014, 0.7754, 0.5004, 0.7756, 0.5004, 0.7756, 0.5005, 0.6945, 0.4993, 0.6945, 0.4986, 0.695, 0.4986, 0.695, 0.4993, 0.695, 0.5014, 0.695, 0.5007, 0.6956, 0.5007, 0.6956, 0.5014, 0.6953, 0.4996, 0.6956, 0.4993, 0.6956, 0.5, 0.6954, 0.5, 0.695, 0.4986, 0.6953, 0.4979, 0.6956, 0.4986, 0.6953, 0.5021, 0.695, 0.5014, 0.6956, 0.5014, 0.7756, 0.5005, 0.7756, 0.5, 0.7759, 0.5004, 0.695, 0.4993, 0.695, 0.4986, 0.6956, 0.4986, 0.6956, 0.4993, 0.6956, 0.5, 0.6956, 0.4993, 0.6961, 0.4993, 0.6961, 0.5, 0.6956, 0.4986, 0.6958, 0.4979, 0.6961, 0.4986, 0.6958, 0.5021, 0.6956, 0.5014, 0.6961, 0.5014, 0.6956, 0.5007, 0.6956, 0.5, 0.6961, 0.5, 0.6961, 0.5007, 0.6956, 0.4993, 0.6956, 0.4986, 0.6961, 0.4986, 0.6961, 0.4993, 0.6956, 0.5014, 0.6956, 0.5007, 0.6961, 0.5007, 0.6961, 0.5014, 0.6918, 0.4986, 0.6921, 0.4979, 0.6924, 0.4986, 0.6921, 0.5021, 0.6918, 0.5014, 0.6924, 0.5014, 0.6918, 0.5007, 0.6918, 0.5, 0.6924, 0.5, 0.6924, 0.5007, 0.6918, 0.4993, 0.6918, 0.4986, 0.6924, 0.4986, 0.6924, 0.4993, 0.6918, 0.5014, 0.6918, 0.5007, 0.6924, 0.5007, 0.6924, 0.5014, 0.6918, 0.5, 0.6918, 0.4993, 0.6924, 0.4993, 0.6924, 0.5, 0.6926, 0.5021, 0.6924, 0.5014, 0.6929, 0.5014, 0.6924, 0.5007, 0.6924, 0.5, 0.6929, 0.5, 0.6929, 0.5007, 0.6924, 0.4993, 0.6924, 0.4986, 0.6929, 0.4986, 0.6929, 0.4993, 0.6924, 0.5014, 0.6924, 0.5007, 0.6929, 0.5007, 0.6929, 0.5014, 0.6924, 0.5, 0.6924, 0.4993, 0.6929, 0.4993, 0.6929, 0.5, 0.6924, 0.4986, 0.6926, 0.4979, 0.6929, 0.4986, 0.7759, 0.4996, 0.7756, 0.4996, 0.7756, 0.4995, 0.6948, 0.4996, 0.6945, 0.4993, 0.695, 0.4993, 0.695, 0.4995, 0.7759, 0.5004, 0.7759, 0.5, 0.776, 0.5, 0.6948, 0.5004, 0.6945, 0.5007, 0.6945, 0.5, 0.6946, 0.5, 0.7756, 0.5, 0.7754, 0.5004, 0.7752, 0.5, 0.6956, 0.5007, 0.6953, 0.5004, 0.6954, 0.5, 0.6956, 0.5, 0.7756, 0.5, 0.7754, 0.4996, 0.7756, 0.4995, 0.6956, 0.4993, 0.6953, 0.4996, 0.695, 0.4995, 0.695, 0.4993, 0.695, 0.5007, 0.695, 0.5005, 0.6953, 0.5004, 0.6956, 0.5007, 0.7756, 0.5, 0.7759, 0.4996, 0.776, 0.5, 0.6945, 0.5007, 0.6948, 0.5004, 0.695, 0.5005, 0.695, 0.5007, 0.6945, 0.5, 0.6945, 0.4993, 0.6948, 0.4996, 0.6946, 0.5, 0.1209, 0.5306, 0.1209, 0.531, 0.1196, 0.531, 0.1196, 0.5306, 0.1196, 0.5306, 0.1196, 0.531, 0.1183, 0.531, 0.1183, 0.5306, 0.1183, 0.5306, 0.1183, 0.531, 0.1169, 0.531, 0.1169, 0.5306, 0.1175, 0.5266, 0.1159, 0.5277, 0.1144, 0.5266, 0.115, 0.5248, 0.1169, 0.5248, 0.1169, 0.5306, 0.1169, 0.531, 0.1156, 0.531, 0.1156, 0.5306, 0.1156, 0.5306, 0.1156, 0.531, 0.1143, 0.531, 0.1143, 0.5306, 0.1193, 0.5277, 0.1208, 0.5266, 0.1202, 0.5248, 0.1183, 0.5248, 0.1177, 0.5266, 0.1156, 0.529, 0.1156, 0.5294, 0.1143, 0.5294, 0.1143, 0.529, 0.1169, 0.529, 0.1169, 0.5294, 0.1156, 0.5294, 0.1156, 0.529, 0.1183, 0.529, 0.1183, 0.5294, 0.1169, 0.5294, 0.1169, 0.529, 0.1196, 0.529, 0.1196, 0.5294, 0.1183, 0.5294, 0.1183, 0.529, 0.1209, 0.529, 0.1209, 0.5294, 0.1196, 0.5294, 0.1196, 0.529, 0.1156, 0.5298, 0.1156, 0.5302, 0.1143, 0.5302, 0.1143, 0.5298, 0.1169, 0.5298, 0.1169, 0.5302, 0.1156, 0.5302, 0.1156, 0.5298, 0.1161, 0.5298, 0.1183, 0.5298, 0.1183, 0.5302, 0.1169, 0.5302, 0.1169, 0.5298, 0.1196, 0.5298, 0.1196, 0.5302, 0.1183, 0.5302, 0.1183, 0.5298, 0.1209, 0.5298, 0.1209, 0.5302, 0.1196, 0.5302, 0.1196, 0.5298, 0.1209, 0.5281, 0.1209, 0.5286, 0.1196, 0.5286, 0.1196, 0.5281, 0.1196, 0.5281, 0.1196, 0.5286, 0.1183, 0.5286, 0.1183, 0.5281, 0.1183, 0.5281, 0.1183, 0.5286, 0.1169, 0.5286, 0.1169, 0.5281, 0.1169, 0.5281, 0.1169, 0.5286, 0.1156, 0.5286, 0.1156, 0.5281, 0.1156, 0.5281, 0.1156, 0.5286, 0.1143, 0.5286, 0.1143, 0.5281, 0.1156, 0.5277, 0.1156, 0.5281, 0.1143, 0.5281, 0.1143, 0.5277, 0.1169, 0.5277, 0.1169, 0.5281, 0.1156, 0.5281, 0.1156, 0.5277, 0.1183, 0.5277, 0.1183, 0.5281, 0.1169, 0.5281, 0.1169, 0.5277, 0.1196, 0.5277, 0.1196, 0.5281, 0.1183, 0.5281, 0.1183, 0.5277, 0.1209, 0.5277, 0.1209, 0.5281, 0.1196, 0.5281, 0.1196, 0.5277, 0.1209, 0.5286, 0.1209, 0.529, 0.1196, 0.529, 0.1196, 0.5286, 0.1196, 0.5286, 0.1196, 0.529, 0.1183, 0.529, 0.1183, 0.5286, 0.1183, 0.5286, 0.1183, 0.529, 0.1169, 0.529, 0.1169, 0.5286, 0.1169, 0.5286, 0.1169, 0.529, 0.1156, 0.529, 0.1156, 0.5286, 0.1156, 0.5286, 0.1156, 0.529, 0.1143, 0.529, 0.1143, 0.5286, 0.1209, 0.5294, 0.1209, 0.5298, 0.1196, 0.5298, 0.1196, 0.5294, 0.1196, 0.5294, 0.1196, 0.5298, 0.1183, 0.5298, 0.1183, 0.5294, 0.1183, 0.5294, 0.1183, 0.5298, 0.1169, 0.5298, 0.1169, 0.5294, 0.1169, 0.5294, 0.1169, 0.5298, 0.1161, 0.5298, 0.1156, 0.5298, 0.1156, 0.5294, 0.1156, 0.5294, 0.1156, 0.5298, 0.1143, 0.5298, 0.1143, 0.5294, 0.1156, 0.5302, 0.1156, 0.5306, 0.1143, 0.5306, 0.1143, 0.5302, 0.1169, 0.5302, 0.1169, 0.5306, 0.1156, 0.5306, 0.1156, 0.5302, 0.1183, 0.5302, 0.1183, 0.5306, 0.1169, 0.5306, 0.1169, 0.5302, 0.1196, 0.5302, 0.1196, 0.5306, 0.1183, 0.5306, 0.1183, 0.5302, 0.1209, 0.5302, 0.1209, 0.5306, 0.1196, 0.5306, 0.1196, 0.5302])
me_cylinder.materials.append(mat_palette)
me_cylinder.update()
arm_armature = bpy.data.armatures.new('Armature')  # bones are not reproduced

# ---- objects
ob_dancing_cactus = bpy.data.objects.new('dancing_cactus', me_cylinder)
ob_armature = bpy.data.objects.new('Armature', arm_armature)

# ---- transforms, parenting, visibility, modifiers, constraints
ob_dancing_cactus.parent = ob_armature
ob_dancing_cactus.matrix_parent_inverse = Matrix(((1.928, -0.0, 0.0, -0.0), (-0.0, 1.928, -0.0, 0.0), (0.0, -0.0, 1.928, -0.0), (-0.0, 0.0, -0.0, 1.0)))
ob_dancing_cactus.location = (0.0, 0.0, 0.0)
_vg = ob_dancing_cactus.vertex_groups.new(name='Bone')
for _i, _w in zip([32, 33, 34, 35, 36, 84, 86, 87, 88, 89, 90, 91, 92, 93, 94, 95, 96, 97, 98, 99, 100, 101, 103, 104, 105, 106, 107, 108, 109, 110, 111, 112, 113, 114, 115, 116, 117, 118, 119, 120, 121, 122, 123, 124, 126, 127, 128, 129, 130, 131, 132, 133, 134, 135, 136, 137, 138, 139, 140, 141, 142, 143, 169, 170, 171, 172, 212, 213, 214, 215, 216, 217, 218, 219, 220, 221, 222, 223, 224, 225, 226, 227, 228, 229, 230, 231, 232, 233, 234, 235, 236, 237, 238, 239, 240, 241, 242, 243, 244, 245, 246, 247, 248, 249, 250, 251, 252, 253, 254, 255], [0.09524, 0.08207, 0.07061, 0.06737, 0.1044, 0.06846, 0.9627, 0.9654, 0.9681, 0.9699, 0.9697, 0.9686, 0.9803, 0.9822, 0.9838, 0.985, 0.9853, 0.9852, 0.9857, 0.9868, 0.9876, 0.9878, 0.9855, 0.9866, 0.9875, 0.9882, 0.9883, 0.9882, 0.9931, 0.9933, 0.9935, 0.9937, 0.9937, 0.9937, 0.9933, 0.9935, 0.9937, 0.994, 0.9939, 0.9939, 0.9939, 0.994, 0.9943, 0.9941, 0.9632, 0.9607, 0.9617, 0.9631, 0.9568, 0.9532, 0.9131, 0.916, 0.9262, 0.9354, 0.9345, 0.9296, 0.9553, 0.9581, 0.9505, 0.9463, 0.9584, 0.9568, 0.1063, 0.101, 0.08975, 0.07534, 0.9612, 0.9612, 0.9634, 0.9671, 0.9807, 0.9815, 0.9829, 0.9845, 0.9838, 0.9847, 0.9854, 0.9863, 0.9873, 0.9876, 0.9858, 0.9864, 0.9872, 0.9879, 0.9932, 0.9933, 0.9935, 0.9936, 0.9934, 0.9935, 0.9938, 0.9938, 0.9937, 0.9939, 0.9938, 0.9941, 0.994, 0.9941, 0.9543, 0.9509, 0.9594, 0.9508, 0.9045, 0.9059, 0.9143, 0.9241, 0.9426, 0.9534, 0.9429, 0.9468]): _vg.add([_i], _w, 'REPLACE')
_vg = ob_dancing_cactus.vertex_groups.new(name='Bone.001')
_vg = ob_dancing_cactus.vertex_groups.new(name='Bone.002')
for _i, _w in zip([24, 25, 26, 27, 28, 32, 33, 34, 35, 36, 82, 84, 86, 87, 88, 89, 90, 91, 126, 127, 128, 129, 130, 131, 132, 133, 134, 135, 136, 137, 138, 139, 140, 141, 142, 143, 163, 164, 165, 166, 169, 170, 171, 172, 212, 213, 214, 215, 244, 245, 246, 247, 248, 249, 250, 251, 252, 253, 254, 255], [0.09748, 0.08932, 0.07783, 0.07341, 0.104, 0.7937, 0.8221, 0.8466, 0.8529, 0.774, 0.0733, 0.8506, 0.0153, 0.01091, 0.006616, 0.003958, 0.004417, 0.006215, 0.01595, 0.0199, 0.01869, 0.01639, 0.02605, 0.03177, 0.07546, 0.07385, 0.06594, 0.05854, 0.0595, 0.06378, 0.02965, 0.0255, 0.03716, 0.04385, 0.0248, 0.02771, 0.1038, 0.1005, 0.08991, 0.07858, 0.7691, 0.7799, 0.8039, 0.8351, 0.01778, 0.01798, 0.01468, 0.008687, 0.03075, 0.03594, 0.02261, 0.03578, 0.08267, 0.08195, 0.07573, 0.06822, 0.05019, 0.03348, 0.04947, 0.04409]): _vg.add([_i], _w, 'REPLACE')
_vg = ob_dancing_cactus.vertex_groups.new(name='Bone.003')
for _i, _w in zip([24, 25, 26, 27, 28, 29, 30, 31, 32, 33, 34, 35, 36, 37, 71, 82, 83, 84, 163, 164, 165, 166, 167, 168, 169, 170, 171, 172, 173, 206], [0.7923, 0.8125, 0.84, 0.8497, 0.7763, 0.09665, 0.07443, 0.07917, 0.09878, 0.08627, 0.07572, 0.07325, 0.1073, 0.09444, 0.0692, 0.85, 0.07704, 0.07427, 0.7728, 0.7792, 0.8069, 0.8361, 0.0648, 0.07744, 0.1096, 0.1051, 0.09526, 0.08162, 0.08703, 0.05723]): _vg.add([_i], _w, 'REPLACE')
_vg = ob_dancing_cactus.vertex_groups.new(name='Bone.004')
for _i, _w in zip([5, 24, 25, 26, 27, 28, 29, 30, 31, 37, 40, 57, 58, 62, 63, 64, 65, 71, 75, 82, 83, 85, 163, 164, 165, 166, 167, 168, 173, 176, 193, 199, 200, 206], [0.01609, 0.05481, 0.006447, 0.03237, 0.04779, 0.06662, 0.6379, 0.5438, 0.7059, 0.5415, 0.09833, 0.05814, 0.06284, 0.01341, 0.3008, 0.1192, 0.1719, 0.1726, 0.01406, 0.04475, 0.7118, 0.2636, 0.0565, 0.002101, 0.001003, 0.04162, 0.1374, 0.6274, 0.5145, 0.03566, 0.007143, 0.1165, 0.1507, 0.09135]): _vg.add([_i], _w, 'REPLACE')
_vg = ob_dancing_cactus.vertex_groups.new(name='Bone.005')
for _i, _w in zip([5, 6, 7, 8, 14, 15, 16, 17, 18, 40, 42, 60, 61, 63, 64, 65, 70, 78, 80, 85, 148, 149, 150, 155, 156, 157, 158, 176, 178, 196, 197, 199, 200, 205], [0.24, 0.6499, 0.7728, 0.8716, 0.03478, 0.04868, 0.04852, 0.04158, 0.009546, 0.01374, 0.7921, 0.0775, 0.09757, 0.02504, 0.06851, 0.09985, 0.06971, 0.8793, 0.0397, 0.08433, 0.5894, 0.7061, 0.8529, 0.03077, 0.03889, 0.03949, 0.03977, 0.06297, 0.7314, 0.07769, 0.1071, 0.0831, 0.1082, 0.08239]): _vg.add([_i], _w, 'REPLACE')
_vg = ob_dancing_cactus.vertex_groups.new(name='Bone.006')
for _i, _w in zip([5, 6, 7, 18, 63, 148, 149, 357, 358, 359, 360, 361, 362, 363, 364, 365, 366, 367, 368, 369, 370, 371, 372, 373, 374, 375, 376, 377, 378, 379, 380, 381, 382, 383, 384, 385, 386, 387, 388, 389, 390, 391, 397, 398, 399, 400, 401], [0.5352, 0.1017, 0.007811, 0.00285, 0.03028, 0.12, 0.02899, 0.02407, 0.0383, 0.02315, 0.03662, 0.02302, 0.03579, 0.0231, 0.03576, 0.02337, 0.03658, 0.008699, 0.007679, 0.00786, 0.008758, 0.01185, 0.01294, 0.01245, 0.01159, 0.0104, 0.01283, 0.02013, 0.02021, 0.02031, 0.02065, 0.02032, 0.02086, 0.02099, 0.02099, 0.02094, 0.02096, 0.01966, 0.0189, 0.01895, 0.01963, 0.02191, 0.03122, 0.03073, 0.0301, 0.02981, 0.03166]): _vg.add([_i], _w, 'REPLACE')
_vg = ob_dancing_cactus.vertex_groups.new(name='Bone.007')
for _i, _w in zip([0, 1, 2, 3, 4, 5, 6, 7, 8, 9, 10, 11, 12, 13, 14, 15, 16, 17, 18, 19, 20, 21, 22, 23, 42, 77, 78, 79, 80, 81, 102, 125, 144, 145, 146, 147, 148, 149, 150, 151, 152, 153, 154, 155, 156, 157, 158, 159, 160, 161, 162, 178, 256, 257, 258, 259, 260, 261, 262, 263, 264, 265, 266, 267, 268, 269, 270, 271, 272, 273, 274, 275, 276, 277, 278, 279, 280, 281, 282, 283, 284, 285, 286, 287, 288, 289, 290, 291, 292, 293, 294, 295, 296, 297, 298, 299, 300, 301, 302, 303, 304, 305, 306, 307, 308, 309, 310, 311, 312, 313, 314, 315, 316, 317, 318, 319, 320, 321, 322, 323, 324, 325, 326, 327, 328, 329, 330, 331, 332, 333, 334, 335, 336, 337, 338, 339, 340, 341, 342, 343, 344, 345, 346, 347, 348, 349, 350, 351, 352, 353, 354, 355, 356, 357, 358, 359, 360, 361, 362, 363, 364, 365, 366, 367, 368, 369, 370, 371, 372, 373, 374, 375, 376, 377, 378, 379, 380, 381, 382, 383, 384, 385, 386, 387, 388, 389, 390, 391, 392, 393, 394, 395, 396, 397, 398, 399, 400, 401], [0.9997, 0.9997, 0.9997, 0.9997, 0.9998, 0.06889, 0.06104, 0.05454, 0.02955, 0.9911, 0.9912, 0.992, 0.9928, 0.992, 0.9292, 0.9342, 0.94, 0.9479, 0.9312, 0.9986, 0.9986, 0.9986, 0.9982, 0.9988, 0.04891, 0.9998, 0.02808, 0.9871, 0.9489, 0.9986, 0.9848, 0.9934, 0.9997, 1.0, 0.9997, 0.9997, 0.07186, 0.06977, 0.04208, 0.9914, 0.9922, 0.9924, 0.9902, 0.9312, 0.9372, 0.9425, 0.9477, 0.9986, 0.9985, 0.9973, 0.9981, 0.06606, 0.9997, 0.983, 0.9826, 0.9839, 0.9863, 0.9893, 0.9839, 0.9846, 0.9859, 0.988, 0.9923, 0.9844, 0.9865, 0.9864, 0.9899, 0.9845, 0.9853, 0.9872, 0.9884, 0.9836, 0.9844, 0.9853, 0.9857, 0.9878, 0.9876, 0.9889, 0.9839, 0.9844, 0.9851, 0.986, 0.9872, 0.9832, 0.9831, 0.9842, 0.9856, 0.9871, 0.9818, 0.9773, 0.9789, 0.984, 0.9873, 0.985, 0.9862, 0.986, 0.9866, 0.9863, 0.9858, 0.9863, 0.9866, 0.9858, 0.986, 0.9767, 0.9775, 0.9778, 0.9776, 0.977, 0.9765, 0.9768, 0.9769, 0.9769, 0.9767, 0.9762, 0.9755, 0.9764, 0.9764, 0.9759, 0.9759, 0.976, 0.9761, 0.9759, 0.9756, 0.9763, 0.9754, 0.9764, 0.9759, 0.9762, 0.9752, 0.9747, 0.9748, 0.9749, 0.9758, 0.9752, 0.973, 0.9685, 0.9732, 0.9754, 0.9759, 0.9754, 0.9748, 0.9755, 0.9762, 0.9754, 0.9759, 0.9758, 0.976, 0.9761, 0.9759, 0.9758, 0.9761, 0.9758, 0.9761, 0.9153, 0.9448, 0.9162, 0.9456, 0.9161, 0.946, 0.9157, 0.946, 0.9148, 0.9456, 0.9494, 0.9501, 0.9498, 0.9492, 0.9479, 0.9571, 0.9574, 0.9579, 0.9586, 0.9573, 0.9247, 0.9251, 0.9257, 0.9248, 0.9246, 0.9198, 0.9199, 0.92, 0.919, 0.9193, 0.9311, 0.9318, 0.9318, 0.9313, 0.93, 0.9649, 0.9668, 0.9718, 0.9722, 0.9656, 0.9482, 0.9485, 0.9488, 0.9489, 0.948]): _vg.add([_i], _w, 'REPLACE')
_vg = ob_dancing_cactus.vertex_groups.new(name='Bone.008')
for _i, _w in zip([5, 6, 8, 29, 30, 31, 37, 40, 57, 58, 59, 60, 61, 62, 63, 64, 65, 71, 75, 83, 85, 168, 199, 200], [0.01772, 0.04339, 0.008185, 0.07338, 0.1389, 0.08644, 0.1472, 0.4999, 0.06208, 0.04715, 0.1181, 0.02278, 0.008194, 0.1035, 0.2766, 0.4839, 0.5133, 0.3019, 0.06398, 0.05436, 0.2968, 0.009378, 0.03222, 0.09658]): _vg.add([_i], _w, 'REPLACE')
_vg = ob_dancing_cactus.vertex_groups.new(name='Bone.009')
for _i, _w in zip([6, 7, 25, 29, 30, 31, 37, 40, 42, 45, 46, 47, 48, 49, 50, 55, 56, 57, 58, 59, 60, 61, 62, 64, 65, 68, 69, 70, 71, 73, 75], [0.07881, 0.09352, 0.01304, 0.0191, 0.1888, 0.03648, 0.1357, 0.1324, 0.09482, 0.0866, 0.03098, 0.01003, 0.02761, 0.135, 0.1529, 0.01368, 0.04043, 0.7626, 0.7285, 0.2106, 0.7171, 0.7006, 0.6776, 0.2014, 0.02664, 0.1569, 0.0217, 0.8213, 0.4162, 0.0185, 0.7977]): _vg.add([_i], _w, 'REPLACE')
_vg = ob_dancing_cactus.vertex_groups.new(name='Bone.010')
for _i, _w in zip([40, 43, 45, 46, 47, 48, 49, 50, 51, 52, 54, 55, 56, 57, 58, 59, 60, 61, 62, 65, 68, 69, 70, 73, 75], [0.1659, 0.004339, 0.3815, 0.4437, 0.4294, 0.1572, 0.5208, 0.1645, 0.07197, 0.006779, 0.01052, 0.1143, 0.07334, 0.03842, 0.09818, 0.5324, 0.1114, 0.03115, 0.06338, 0.0296, 0.4794, 0.09794, 0.04644, 0.4499, 0.05022]): _vg.add([_i], _w, 'REPLACE')
_vg = ob_dancing_cactus.vertex_groups.new(name='Bone.011')
for _i, _w in zip([38, 39, 40, 41, 43, 44, 45, 46, 47, 48, 49, 50, 51, 52, 53, 54, 55, 56, 57, 58, 59, 60, 61, 62, 66, 67, 68, 69, 70, 72, 73, 74, 75], [0.1122, 0.1665, 0.01069, 0.1347, 0.2175, 0.1511, 0.4852, 0.4822, 0.5127, 0.763, 0.2904, 0.6092, 0.6998, 0.4983, 0.5128, 0.8235, 0.7513, 0.7367, 0.03792, 0.03277, 0.09152, 0.02718, 0.09023, 0.08795, 0.104, 0.139, 0.3074, 0.7466, 0.01746, 0.1441, 0.4875, 0.4875, 0.0237]): _vg.add([_i], _w, 'REPLACE')
_vg = ob_dancing_cactus.vertex_groups.new(name='Bone.012')
for _i, _w in zip([38, 39, 41, 43, 44, 45, 46, 49, 50, 51, 52, 53, 54, 55, 56, 66, 67, 68, 69, 72, 74, 76, 333, 334, 335, 338, 339, 340, 344], [0.8787, 0.8236, 0.8546, 0.7452, 0.8235, 0.002028, 0.00109, 0.005425, 0.02948, 0.2049, 0.4687, 0.4639, 0.1365, 0.09623, 0.1351, 0.8894, 0.8367, 0.01381, 0.1132, 0.8366, 0.4887, 0.9867, 0.0006286, 0.0003206, 0.0002554, 0.003903, 0.01299, 0.003631, 0.0003859]): _vg.add([_i], _w, 'REPLACE')
_vg = ob_dancing_cactus.vertex_groups.new(name='Bone.013')
for _i, _w in zip([5, 29, 31, 37, 63, 64, 65, 78, 83, 85, 148, 149, 150, 164, 165, 167, 168, 173, 176, 178, 193, 194, 195, 196, 198, 199, 200, 206, 210], [0.03141, 0.0842, 0.03871, 0.004943, 0.2841, 0.03687, 0.1039, 0.008784, 0.09225, 0.3038, 0.06586, 0.01096, 0.03208, 0.02893, 0.03674, 0.5723, 0.1837, 0.1865, 0.6273, 0.02251, 0.01433, 0.04399, 0.0573, 0.02639, 0.057, 0.5312, 0.5593, 0.3991, 0.04554]): _vg.add([_i], _w, 'REPLACE')
_vg = ob_dancing_cactus.vertex_groups.new(name='Bone.014')
for _i, _w in zip([29, 148, 149, 150, 164, 167, 168, 173, 176, 178, 181, 182, 183, 184, 185, 186, 191, 192, 193, 194, 195, 196, 197, 198, 199, 200, 203, 204, 205, 206, 208, 210], [0.003303, 0.1001, 0.1186, 0.0009757, 0.01271, 0.1337, 0.01387, 0.1037, 0.1394, 0.1205, 0.06346, 0.03446, 0.02107, 0.07587, 0.1148, 0.1071, 0.038, 0.05093, 0.4408, 0.4509, 0.4502, 0.7327, 0.6425, 0.4414, 0.09545, 0.02064, 0.1193, 0.0404, 0.7822, 0.3634, 0.01345, 0.464]): _vg.add([_i], _w, 'REPLACE')
_vg = ob_dancing_cactus.vertex_groups.new(name='Bone.015')
for _i, _w in zip([167, 173, 176, 181, 182, 183, 184, 186, 187, 188, 192, 193, 194, 195, 196, 197, 198, 199, 205, 206, 208, 209, 210], [0.05705, 0.01647, 0.07225, 0.4111, 0.4689, 0.446, 0.1196, 0.06225, 0.07279, 0.02092, 0.01882, 0.449, 0.4573, 0.3961, 0.04985, 0.08607, 0.3998, 0.06629, 0.002468, 0.0647, 0.4704, 0.007954, 0.4545]): _vg.add([_i], _w, 'REPLACE')
_vg = ob_dancing_cactus.vertex_groups.new(name='Bone.016')
for _i, _w in zip([174, 175, 177, 179, 180, 181, 182, 183, 184, 185, 186, 187, 188, 189, 190, 191, 192, 193, 194, 195, 196, 197, 198, 201, 202, 203, 204, 205, 207, 208, 209, 210], [0.04236, 0.0702, 0.09988, 0.1326, 0.1482, 0.4751, 0.4526, 0.4899, 0.7613, 0.7951, 0.7328, 0.6207, 0.1536, 0.1685, 0.7881, 0.8257, 0.7484, 0.01917, 0.004974, 0.07313, 0.08173, 0.09545, 0.06741, 0.02851, 0.1117, 0.7843, 0.8048, 0.07305, 0.1203, 0.4639, 0.1068, 0.005012]): _vg.add([_i], _w, 'REPLACE')
_vg = ob_dancing_cactus.vertex_groups.new(name='Bone.017')
for _i, _w in zip([174, 175, 177, 179, 180, 181, 182, 184, 185, 186, 187, 188, 189, 190, 191, 192, 201, 202, 203, 204, 207, 208, 209, 211, 357, 359, 361, 363, 365, 377, 378, 379, 380, 381, 382, 383, 384, 385, 386, 387, 388, 389, 390, 391], [0.9449, 0.9209, 0.8947, 0.8574, 0.834, 0.0245, 0.008033, 0.009848, 0.05237, 0.07206, 0.2853, 0.8046, 0.8031, 0.1828, 0.1133, 0.1546, 0.954, 0.8778, 0.05634, 0.1288, 0.8619, 0.009028, 0.8601, 0.9902, 0.03801, 0.03705, 0.03735, 0.03821, 0.03973, 0.0228, 0.02194, 0.02071, 0.02201, 0.02287, 0.03216, 0.0318, 0.03153, 0.03358, 0.03294, 0.01035, 0.009591, 0.009634, 0.01001, 0.01028]): _vg.add([_i], _w, 'REPLACE')
_m = ob_dancing_cactus.modifiers.new('Armature', 'ARMATURE')
_m.object = ob_armature
ob_armature.location = (0.0, 0.0, 0.0)
ob_armature.scale = (0.5186, 0.5186, 0.5186)

# ---- collection membership
col_collection.objects.link(ob_dancing_cactus)
col_collection.objects.link(ob_armature)

# ---- scene / render settings (as saved in the file)
scene.frame_start = 0; scene.frame_end = 15; scene.frame_set(3)
scene.render.engine = 'BLENDER_EEVEE_NEXT'
scene.render.use_motion_blur = True
scene.cycles.sampling_pattern = 'TABULATED_SOBOL'
scene.eevee.use_gtao = True
bpy.context.view_layer.update()

# ---- added for rendering (the .blend has no active camera and no usable light): camera, sun
cam_auto = bpy.data.cameras.new('AutoCamera')
cam_auto.lens = 50.0
cam_auto.sensor_width = 36.0
cam_auto.clip_end = 1000.0
ob_auto_camera = bpy.data.objects.new('AutoCamera', cam_auto)
scene.collection.objects.link(ob_auto_camera)
ob_auto_camera.location = (1.46052, -1.78775, 1.93408)
ob_auto_camera.rotation_euler = (1.09748, -7.21219e-08, 0.694738)
scene.camera = ob_auto_camera
light_auto_sun = bpy.data.lights.new('AutoSun', 'SUN')
light_auto_sun.energy = 3.0
light_auto_sun.angle = 0.0523599
ob_auto_sun = bpy.data.objects.new('AutoSun', light_auto_sun)
scene.collection.objects.link(ob_auto_sun)
ob_auto_sun.rotation_euler = (0.872665, 0.174533, 0.523599)
bpy.context.view_layer.update()
